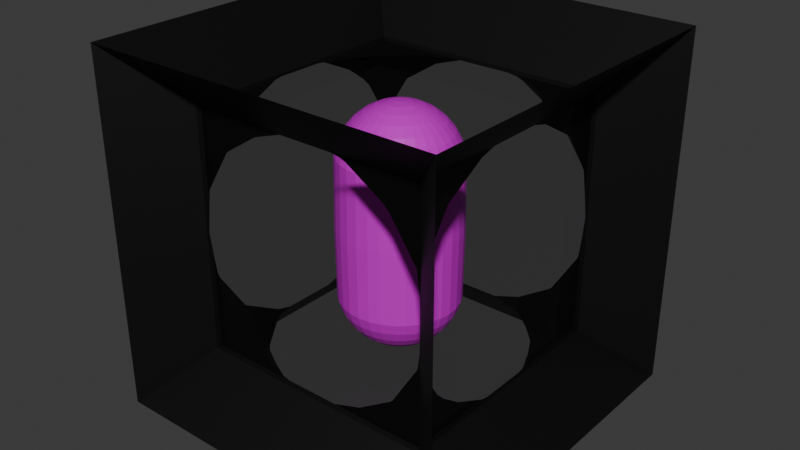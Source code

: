 # Source: a.blend  (saved by Blender 5.0.118; exported with 4.5.12 LTS)
import bpy
from mathutils import Matrix  # noqa: F401  (used for matrix-valued properties, if any)

bpy.ops.wm.read_factory_settings(use_empty=True)
scene = bpy.context.scene
scene.name = 'Scene'

# ---- collections
col_collection = bpy.data.collections.new('Collection'); scene.collection.children.link(col_collection)

# ---- images (referenced by path relative to the original .blend; pixels are not part of the script)
import os
ASSET_DIR = os.environ.get("B2B_ASSET_DIR", "")  # directory of the original .blend (textures are referenced by path, not embedded)
HERE = os.path.dirname(os.path.abspath(__file__))  # packed textures are extracted next to this script under _unpacked/

def load_image(name, relpath, width, height, colorspace="sRGB"):
    """Load a texture the original file referenced (path relative to the .blend, or extracted next to this script)."""
    p = next((c for c in (os.path.join(HERE, relpath), os.path.join(ASSET_DIR, relpath)) if relpath and os.path.exists(c)), "")
    if p:
        img = bpy.data.images.load(p, check_existing=True)
        img.name = name
    else:  # same state as the original file: an image datablock whose file is absent (Cycles renders it pink)
        img = bpy.data.images.new(name, width, height)
        img.source = "FILE"
        img.filepath = "//" + (relpath or name)
    img.colorspace_settings.name = colorspace
    return img
img_bean_base_color = load_image('bean Base Color', 'bean Base Color.png', 1024, 1024, 'sRGB')

# ---- materials (node trees are filled in below, after node groups)
mat_material_001 = bpy.data.materials.new('Material.001')
mat_material_003 = bpy.data.materials.new('Material.003')
mat_material_007 = bpy.data.materials.new('Material.007')

# ---- material node trees
mat_material_001.use_nodes = True; mat_material_001.node_tree.nodes.clear()
_N = mat_material_001.node_tree.nodes; _L = mat_material_001.node_tree.links
n0 = _N.new('ShaderNodeBsdfPrincipled'); n0.name = 'Principled BSDF'; n0.location = (-200, 100)
n0.inputs[0].default_value = (0.0, 0.0, 0.0, 1.0)
n1 = _N.new('ShaderNodeOutputMaterial'); n1.name = 'Material Output'; n1.location = (200, 100)
_L.new(n0.outputs[0], n1.inputs[0])
n1.is_active_output = True
mat_material_003.use_nodes = True; mat_material_003.node_tree.nodes.clear()
_N = mat_material_003.node_tree.nodes; _L = mat_material_003.node_tree.links
n0 = _N.new('ShaderNodeBsdfPrincipled'); n0.name = 'Principled BSDF'; n0.location = (-200, 100)
n0.inputs[0].default_value = (0.0, 0.0, 0.0, 1.0)
n0.inputs[2].default_value = 0.0
n0.inputs[4].default_value = 0.2
n1 = _N.new('ShaderNodeOutputMaterial'); n1.name = 'Material Output'; n1.location = (200, 100)
_L.new(n0.outputs[0], n1.inputs[0])
n1.is_active_output = True
mat_material_007.use_nodes = True; mat_material_007.node_tree.nodes.clear()
_N = mat_material_007.node_tree.nodes; _L = mat_material_007.node_tree.links
n0 = _N.new('ShaderNodeBsdfPrincipled'); n0.name = 'Principled BSDF'; n0.location = (-200, 100)
n1 = _N.new('ShaderNodeOutputMaterial'); n1.name = 'Material Output'; n1.location = (200, 100)
n2 = _N.new('ShaderNodeTexImage'); n2.name = 'Image Texture'; n2.location = (-490, 80)
n2.image = img_bean_base_color
_L.new(n0.outputs[0], n1.inputs[0])
_L.new(n2.outputs[0], n0.inputs[0])
n1.is_active_output = True

# ---- world
world_world = bpy.data.worlds.new('World'); scene.world = world_world
world_world.use_nodes = True; world_world.node_tree.nodes.clear()
_N = world_world.node_tree.nodes; _L = world_world.node_tree.links
n0 = _N.new('ShaderNodeOutputWorld'); n0.name = 'World Output'; n0.location = (200, 100)
n1 = _N.new('ShaderNodeBackground'); n1.name = 'Background'; n1.location = (-200, 100)
n1.inputs[0].default_value = (0.05088, 0.05088, 0.05088, 1.0)
_L.new(n1.outputs[0], n0.inputs[0])
n0.is_active_output = True
world_world.color = (0.05088, 0.05088, 0.05088)
world_world.sun_shadow_jitter_overblur = 0.0

# ---- meshes
me_cube_003 = bpy.data.meshes.new('Cube.003')
me_cube_003.from_pydata([(-1.0, -1.0, -1.0), (-1.0, -1.0, 1.0), (-1.0, 1.0, -1.0), (-1.0, 1.0, 1.0), (1.0, -1.0, -1.0), (1.0, -1.0, 1.0), (1.0, 1.0, -1.0), (1.0, 1.0, 1.0), (1.5, -1.5, 1.5), (1.5, 1.5, 1.5), (-1.5, 1.5, 1.5), (-1.5, -1.5, 1.5), (1.5, -1.5, -1.5), (1.5, 1.5, -1.5), (-1.5, 1.5, -1.5), (-1.5, -1.5, -1.5), (0.8838, -0.6421, -0.9534), (0.7713, -0.9885, -0.7283), (0.8838, 0.6421, -0.9534), (-0.9979, -0.725, -0.7623), (-0.9979, 0.725, -0.7623), (0.7713, 0.9885, -0.7283), (0.9964, -0.9885, -0.3642), (-0.9964, -0.9885, 0.3642), (-0.9964, 0.9885, 0.3642), (0.9964, 0.9885, -0.3642), (0.9979, -0.725, 0.7623), (-0.7713, -0.9885, 0.7283), (-0.7713, 0.9885, 0.7283), (0.9979, 0.725, 0.7623), (-0.8838, -0.6421, 0.9534), (-0.8838, 0.6421, 0.9534), (0.9727, 0.9979, 0.4008), (0.9727, -0.9979, 0.4008), (-0.9727, 0.9979, -0.4008), (-0.9727, -0.9979, -0.4008), (-1.0, -0.9835, 0.3642), (-1.0, -0.9857, 0.3567), (-1.0, -0.973, 0.3836), (-1.0, -0.9603, -0.4008), (-1.0, -0.978, -0.3462), (-1.0, -1.0, -0.1855), (-1.0, -1.0, 0.2281), (-1.0, 0.7265, 0.7392), (-1.0, 0.5577, 0.8647), (-1.0, 0.275, 1.0), (-1.0, -0.275, 1.0), (-1.0, -0.5577, 0.8647), (-1.0, -0.7265, 0.7392), (-1.0, -0.8024, 0.6626), (-1.0, -0.3719, -0.9636), (-1.0, -0.7211, -0.762), (-1.0, -0.7241, -0.7593), (-1.0, -0.2352, -1.0), (-1.0, 1.0, 0.2281), (-1.0, 0.9857, 0.3567), (-1.0, 0.9835, 0.3642), (-1.0, 0.978, -0.3462), (-1.0, 0.9603, -0.4008), (-1.0, 1.0, -0.1855), (-1.0, 0.8024, 0.6626), (-1.0, 0.973, 0.3836), (-1.0, 0.3719, -0.9636), (-1.0, 0.2352, -1.0), (-1.0, 0.7211, -0.762), (-1.0, 0.7241, -0.7593), (-0.9874, 1.0, 0.3415), (-0.9699, 1.0, -0.4005), (-0.9587, 1.0, -0.4177), (-0.9712, 1.0, -0.3959), (-0.7655, 1.0, 0.7129), (-0.98, 1.0, 0.3659), (0.3249, 1.0, 0.9882), (0.2449, 1.0, 1.0), (0.3814, 1.0, 0.9669), (0.6942, 1.0, 0.7736), (-0.7386, 1.0, -0.7326), (-0.2148, 1.0, 1.0), (-0.4586, 1.0, 0.9171), (-0.747, 1.0, 0.7305), (-0.3249, 1.0, -0.9882), (-0.3814, 1.0, -0.9669), (-0.6942, 1.0, -0.7736), (-0.2449, 1.0, -1.0), (0.9699, 1.0, 0.4005), (0.9587, 1.0, 0.4177), (0.9712, 1.0, 0.3959), (0.9874, 1.0, -0.3415), (0.98, 1.0, -0.3659), (1.0, 1.0, -0.2281), (0.7655, 1.0, -0.7129), (0.747, 1.0, -0.7305), (1.0, 1.0, 0.1855), (0.4586, 1.0, -0.9171), (0.2148, 1.0, -1.0), (0.7386, 1.0, 0.7326), (1.0, -0.3719, 0.9636), (1.0, -0.7211, 0.762), (1.0, -0.7241, 0.7593), (1.0, -0.2351, 1.0), (1.0, 0.9857, -0.3567), (1.0, 0.9835, -0.3642), (1.0, 0.8024, -0.6626), (1.0, 0.973, -0.3836), (1.0, 0.978, 0.3462), (1.0, 0.9603, 0.4008), (1.0, 0.2351, 1.0), (1.0, 0.3719, 0.9636), (1.0, 0.7211, 0.762), (1.0, 0.7241, 0.7593), (1.0, -0.9857, -0.3567), (1.0, -0.9835, -0.3642), (1.0, -0.973, -0.3836), (1.0, -1.0, -0.2281), (1.0, -0.9603, 0.4008), (1.0, -0.978, 0.3462), (1.0, -1.0, 0.1855), (1.0, 0.7265, -0.7392), (1.0, 0.5577, -0.8647), (1.0, 0.275, -1.0), (1.0, -0.5577, -0.8647), (1.0, -0.275, -1.0), (1.0, -0.7265, -0.7392), (1.0, -0.8024, -0.6626), (-0.4586, -1.0, 0.9171), (-0.2148, -1.0, 1.0), (0.6942, -1.0, 0.7736), (0.3814, -1.0, 0.9669), (0.2449, -1.0, 1.0), (0.3249, -1.0, 0.9882), (0.9699, -1.0, 0.4005), (0.9587, -1.0, 0.4177), (0.9712, -1.0, 0.3959), (0.9874, -1.0, -0.3415), (0.98, -1.0, -0.3659), (0.7655, -1.0, -0.7129), (0.747, -1.0, -0.7305), (0.7386, -1.0, 0.7326), (-0.9874, -1.0, 0.3415), (-0.9699, -1.0, -0.4005), (-0.9587, -1.0, -0.4177), (-0.9712, -1.0, -0.3959), (-0.7655, -1.0, 0.7129), (-0.98, -1.0, 0.3659), (0.4586, -1.0, -0.9171), (0.2148, -1.0, -1.0), (-0.3249, -1.0, -0.9882), (-0.2449, -1.0, -1.0), (-0.3814, -1.0, -0.9669), (-0.6942, -1.0, -0.7736), (-0.7386, -1.0, -0.7326), (-0.747, -1.0, 0.7305), (-0.4887, 0.9045, -1.0), (-0.6566, 0.8048, -1.0), (-0.7084, 0.7559, -1.0), (-0.3206, 0.9868, -1.0), (0.927, 0.4444, -1.0), (0.8394, 0.6098, -1.0), (0.7092, 0.7443, -1.0), (0.927, -0.4444, -1.0), (0.8394, -0.6098, -1.0), (0.5, 0.9073, -1.0), (0.5625, 0.8732, -1.0), (-0.9683, 0.3758, -1.0), (-0.7084, -0.7559, -1.0), (-0.9378, -0.4402, -1.0), (-0.9683, -0.3758, -1.0), (-0.9378, 0.4402, -1.0), (-0.3206, -0.9868, -1.0), (-0.4887, -0.9045, -1.0), (0.7092, -0.7443, -1.0), (0.5625, -0.8732, -1.0), (0.5, -0.9073, -1.0), (-0.6566, -0.8048, -1.0), (-0.927, -0.4444, 1.0), (-0.7092, 0.7443, 1.0), (-0.8394, 0.6098, 1.0), (-0.927, 0.4444, 1.0), (-0.8394, -0.6098, 1.0), (0.7084, 0.7559, 1.0), (0.6566, 0.8048, 1.0), (0.4887, 0.9045, 1.0), (0.3206, 0.9868, 1.0), (-0.5, 0.9073, 1.0), (-0.5625, 0.8732, 1.0), (-0.7092, -0.7443, 1.0), (-0.5625, -0.8732, 1.0), (-0.5, -0.9073, 1.0), (0.3206, -0.9868, 1.0), (0.4887, -0.9045, 1.0), (0.9683, 0.3758, 1.0), (0.9378, -0.4402, 1.0), (0.7084, -0.7559, 1.0), (0.9683, -0.3758, 1.0), (0.9378, 0.4402, 1.0), (0.6566, -0.8048, 1.0), (1.013, -1.013, -1.394e-06), (-1.013, -1.013, 0.0), (1.009, 0.2026, -1.009), (1.009, -0.2026, -1.009), (1.003, -0.2635, -1.003), (1.003, 0.2635, -1.003), (1.013, 1.013, -1.64e-08), (-1.013, 1.013, 0.0), (-1.009, -0.2026, 1.009), (-1.003, -0.2635, 1.003), (-1.009, 0.2026, 1.009), (-1.003, 0.2635, 1.003)], [(145, 147), (83, 94)], [(50, 53, 0, 41, 40, 39, 52, 51), (1, 46, 47, 48, 49, 38, 36, 37, 42), (45, 3, 54, 55, 56, 61, 60, 43, 44), (2, 63, 62, 64, 65, 58, 57, 59), (3, 77, 78, 79, 70, 71, 66, 54), (80, 83, 2, 59, 69, 67, 68, 76, 82, 81), (73, 7, 92, 86, 84, 85, 95, 75, 74, 72), (87, 89, 6, 94, 93, 91, 90, 88), (5, 116, 115, 114, 98, 97, 96, 99), (118, 119, 6, 89, 100, 101, 103, 102, 117), (92, 7, 106, 107, 108, 109, 105, 104), (113, 4, 121, 120, 122, 123, 112, 111, 110), (124, 125, 1, 42, 138, 143, 142, 151), (4, 113, 133, 134, 135, 136, 144, 145), (116, 5, 128, 129, 127, 126, 137, 131, 130, 132), (41, 0, 147, 146, 148, 149, 150, 140, 139, 141), (2, 83, 155, 152, 153, 154, 167, 163, 63), (159, 121, 4, 145, 172, 171, 170, 160), (94, 6, 119, 156, 157, 158, 162, 161), (147, 0, 53, 166, 165, 164, 173, 169, 168), (46, 1, 125, 187, 186, 185, 178, 174), (183, 77, 3, 45, 177, 176, 175, 184), (106, 7, 73, 182, 181, 180, 179, 194, 190), (188, 128, 5, 99, 193, 191, 192, 195, 189), (113, 4, 12, 8, 5, 116, 196), (42, 1, 11, 15, 0, 41, 197), (6, 13, 12, 4, 121, 200, 199, 198, 201, 119), (2, 0, 15, 14), (89, 6, 13, 9, 7, 92, 202), (10, 3, 54, 203, 59, 2, 14), (0, 4, 12, 15), (45, 3, 10, 11, 1, 46, 205, 204, 206, 207), (3, 7, 9, 10), (7, 5, 8, 9), (1, 5, 8, 11), (16, 122, 120), (25, 21, 102, 103), (111, 112, 22), (101, 25, 103), (48, 30, 27, 49), (43, 31, 44), (72, 74, 181, 182), (107, 106, 190), (108, 107, 190, 194, 29), (179, 29, 194), (75, 95, 29, 179, 180), (181, 74, 75, 180), (73, 72, 182), (31, 175, 176), (183, 78, 77), (28, 79, 78, 183, 184), (28, 184, 175, 31), (60, 28, 31, 43), (176, 177, 31), (30, 174, 178), (44, 31, 177, 45), (30, 47, 46, 174), (47, 30, 48), (185, 30, 178), (188, 129, 128), (186, 27, 30, 185), (27, 186, 187, 124, 151), (187, 125, 124), (127, 129, 188, 189), (126, 127, 189, 195), (137, 126, 195, 192, 26), (26, 192, 191), (96, 97, 26, 191, 193), (193, 99, 96), (108, 29, 109), (105, 32, 104), (32, 105, 109, 29), (85, 32, 29, 95), (100, 25, 101), (87, 25, 100, 89), (32, 86, 92, 104), (84, 86, 32), (85, 84, 32), (28, 70, 79), (24, 66, 71), (70, 28, 24, 71), (24, 28, 60, 61), (27, 23, 38, 49), (23, 143, 138), (23, 27, 142, 143), (27, 151, 142), (130, 33, 132), (110, 22, 133, 113), (131, 33, 130), (131, 137, 26, 33), (33, 115, 116, 132), (33, 114, 115), (33, 26, 98, 114), (26, 97, 98), (110, 111, 22), (87, 88, 25), (21, 25, 88, 90), (90, 91, 21), (61, 56, 24), (24, 55, 54, 66), (69, 34, 67), (56, 55, 24), (69, 59, 57, 34), (57, 58, 34), (67, 34, 68), (34, 20, 76, 68), (20, 34, 58, 65), (65, 64, 20), (23, 36, 38), (23, 37, 36), (37, 23, 138, 42), (40, 35, 39), (35, 40, 41, 141), (141, 139, 35), (52, 19, 51), (39, 35, 19, 52), (150, 19, 35, 140), (139, 140, 35), (133, 22, 134), (135, 17, 136), (22, 17, 135, 134), (123, 17, 22, 112), (21, 18, 117, 102), (158, 157, 18), (21, 162, 158, 18), (21, 91, 93, 161, 162), (161, 93, 94), (80, 155, 83), (155, 80, 81, 152), (152, 81, 82, 153), (153, 82, 76, 20, 154), (154, 20, 167), (20, 64, 62, 163, 167), (163, 62, 63), (50, 166, 53), (166, 50, 51, 19, 165), (165, 19, 164), (19, 150, 149, 173, 164), (169, 148, 146, 168), (149, 148, 169, 173), (18, 118, 117), (156, 119, 118, 18), (156, 18, 157), (120, 121, 159, 16), (16, 159, 160), (168, 146, 147), (172, 145, 144), (17, 171, 172, 144, 136), (16, 160, 170), (17, 16, 170, 171), (16, 17, 123, 122), (2, 6, 13, 14)])
_uv = me_cube_003.uv_layers.new(name='UVMap')
_uv.uv.foreach_set('vector', [0.3795, 0.07852, 0.375, 0.09561, 0.375, 0.0, 0.4768, 0.0, 0.4567, 0.002746, 0.4499, 0.004964, 0.4051, 0.03449, 0.4048, 0.03486, 0.625, 0.0, 0.625, 0.09063, 0.6081, 0.05528, 0.5924, 0.03418, 0.5828, 0.0247, 0.548, 0.003376, 0.5455, 0.002062, 0.5446, 0.001788, 0.5285, 0.0, 0.625, 0.1594, 0.625, 0.25, 0.5285, 0.25, 0.5446, 0.2482, 0.5455, 0.2479, 0.548, 0.2466, 0.5828, 0.2253, 0.5924, 0.2158, 0.6081, 0.1947, 0.375, 0.25, 0.375, 0.1544, 0.3795, 0.1715, 0.4048, 0.2151, 0.4051, 0.2155, 0.4499, 0.245, 0.4567, 0.2473, 0.4768, 0.25, 0.625, 0.25, 0.625, 0.3482, 0.6146, 0.3177, 0.5913, 0.2816, 0.5891, 0.2793, 0.5457, 0.2525, 0.5427, 0.2516, 0.5285, 0.25, 0.3765, 0.3344, 0.375, 0.3444, 0.375, 0.25, 0.4768, 0.25, 0.4505, 0.2536, 0.4499, 0.2538, 0.4478, 0.2552, 0.4084, 0.2827, 0.4033, 0.2882, 0.3791, 0.3273, 0.625, 0.4056, 0.625, 0.5, 0.5232, 0.5, 0.5495, 0.4964, 0.5501, 0.4962, 0.5522, 0.4948, 0.5916, 0.4673, 0.5967, 0.4618, 0.6209, 0.4227, 0.6235, 0.4156, 0.4573, 0.4984, 0.4715, 0.5, 0.375, 0.5, 0.375, 0.4018, 0.3854, 0.4323, 0.4087, 0.4684, 0.4109, 0.4707, 0.4543, 0.4975, 0.625, 0.75, 0.5232, 0.75, 0.5433, 0.7473, 0.5501, 0.745, 0.5949, 0.7155, 0.5952, 0.7151, 0.6205, 0.6715, 0.625, 0.6544, 0.3919, 0.5553, 0.375, 0.5906, 0.375, 0.5, 0.4715, 0.5, 0.4554, 0.5018, 0.4545, 0.5021, 0.452, 0.5034, 0.4172, 0.5247, 0.4076, 0.5342, 0.5232, 0.5, 0.625, 0.5, 0.625, 0.5956, 0.6205, 0.5785, 0.5952, 0.5349, 0.5949, 0.5345, 0.5501, 0.505, 0.5433, 0.5027, 0.4715, 0.75, 0.375, 0.75, 0.375, 0.6594, 0.3919, 0.6947, 0.4076, 0.7158, 0.4172, 0.7253, 0.452, 0.7466, 0.4545, 0.7479, 0.4554, 0.7482, 0.6146, 0.9323, 0.625, 0.9018, 0.625, 1.0, 0.5285, 1.0, 0.5427, 0.9984, 0.5457, 0.9975, 0.5891, 0.9707, 0.5913, 0.9684, 0.375, 0.75, 0.4715, 0.75, 0.4573, 0.7516, 0.4543, 0.7525, 0.4109, 0.7793, 0.4087, 0.7816, 0.3854, 0.8177, 0.375, 0.8482, 0.5232, 0.75, 0.625, 0.75, 0.625, 0.8444, 0.6235, 0.8344, 0.6209, 0.8273, 0.5967, 0.7882, 0.5916, 0.7827, 0.5522, 0.7552, 0.5501, 0.7538, 0.5495, 0.7536, 0.4768, 1.0, 0.375, 1.0, 0.375, 0.9056, 0.3765, 0.9156, 0.3791, 0.9227, 0.4033, 0.9618, 0.4084, 0.9673, 0.4478, 0.9948, 0.4499, 0.9962, 0.4505, 0.9964, 0.125, 0.5, 0.2194, 0.5, 0.2099, 0.5017, 0.1889, 0.5119, 0.1679, 0.5244, 0.1614, 0.5305, 0.1328, 0.57, 0.129, 0.578, 0.125, 0.5956, 0.3659, 0.6806, 0.375, 0.6594, 0.375, 0.75, 0.2768, 0.75, 0.3125, 0.7384, 0.3203, 0.7341, 0.3386, 0.718, 0.3549, 0.7012, 0.2768, 0.5, 0.375, 0.5, 0.375, 0.5906, 0.3659, 0.5694, 0.3549, 0.5488, 0.3386, 0.532, 0.3203, 0.5159, 0.3125, 0.5116, 0.2194, 0.75, 0.125, 0.75, 0.125, 0.6544, 0.129, 0.672, 0.1328, 0.68, 0.1614, 0.7195, 0.1679, 0.7256, 0.1889, 0.7381, 0.2099, 0.7483, 0.875, 0.6594, 0.875, 0.75, 0.7768, 0.75, 0.8125, 0.7384, 0.8203, 0.7341, 0.8386, 0.718, 0.8549, 0.7012, 0.8659, 0.6806, 0.8125, 0.5116, 0.7768, 0.5, 0.875, 0.5, 0.875, 0.5906, 0.8659, 0.5694, 0.8549, 0.5488, 0.8386, 0.532, 0.8203, 0.5159, 0.625, 0.5956, 0.625, 0.5, 0.7194, 0.5, 0.7099, 0.5017, 0.6889, 0.5119, 0.6679, 0.5244, 0.6614, 0.5305, 0.6328, 0.57, 0.629, 0.578, 0.7099, 0.7483, 0.7194, 0.75, 0.625, 0.75, 0.625, 0.6544, 0.629, 0.672, 0.6328, 0.68, 0.6614, 0.7195, 0.6679, 0.7256, 0.6889, 0.7381, 0.0, 0.0, 0.0, 0.0, 0.0, 0.0, 0.0, 0.0, 0.0, 0.0, 0.0, 0.0, 0.0, 0.0, 0.0, 0.0, 0.0, 0.0, 0.0, 0.0, 0.0, 0.0, 0.0, 0.0, 0.0, 0.0, 0.0, 0.0, 0.0, 0.0, 0.0, 0.0, 0.0, 0.0, 0.0, 0.0, 0.0, 0.0, 0.0, 0.0, 0.0, 0.0, 0.0, 0.0, 0.0, 0.0, 0.0, 0.0, 0.0, 0.0, 0.0, 0.0, 0.0, 0.0, 0.0, 0.0, 0.0, 0.0, 0.0, 0.0, 0.0, 0.0, 0.0, 0.0, 0.0, 0.0, 0.0, 0.0, 0.0, 0.0, 0.0, 0.0, 0.0, 0.0, 0.0, 0.0, 0.0, 0.0, 0.0, 0.0, 0.0, 0.0, 0.0, 0.0, 0.0, 0.0, 0.0, 0.0, 0.0, 0.0, 0.0, 0.0, 0.0, 0.0, 0.0, 0.0, 0.0, 0.0, 0.0, 0.0, 0.0, 0.0, 0.0, 0.0, 0.0, 0.0, 0.0, 0.0, 0.0, 0.0, 0.0, 0.0, 0.0, 0.0, 0.0, 0.0, 0.0, 0.0, 0.0, 0.0, 0.0, 0.0, 0.0, 0.0, 0.0, 0.0, 0.0, 0.0, 0.0, 0.0, 0.0, 0.0, 0.0, 0.0, 0.0, 0.0, 0.2955, 0.1181, 0.2795, 0.1457, 0.3044, 0.1336, 0.4773, 0.1968, 0.5, 0.1575, 0.4626, 0.1575, 0.4757, 0.1941, 0.2507, 0.1968, 0.2516, 0.1941, 0.25, 0.1968, 0.4766, 0.1968, 0.4773, 0.1968, 0.4757, 0.1941, 0.006765, 0.3266, 0.02273, 0.3543, 0.04545, 0.3149, 0.008052, 0.3149, 0.734, 0.3266, 0.75, 0.3543, 0.759, 0.3388, 0.5199, 0.3592, 0.5163, 0.3543, 0.5006, 0.3543, 0.5189, 0.3608, 0.4258, 0.3438, 0.4137, 0.3527, 0.4283, 0.3482, 0.4541, 0.3149, 0.4258, 0.3438, 0.4283, 0.3482, 0.4357, 0.3475, 0.4545, 0.3149, 0.4734, 0.3475, 0.4545, 0.3149, 0.4357, 0.3475, 0.4968, 0.3205, 0.4944, 0.3149, 0.4545, 0.3149, 0.4734, 0.3475, 0.4808, 0.3482, 0.5006, 0.3543, 0.5163, 0.3543, 0.4968, 0.3205, 0.4808, 0.3482, 0.5795, 0.3581, 0.571, 0.3592, 0.572, 0.3608, 0.7045, 0.3543, 0.6824, 0.3543, 0.7008, 0.3608, 0.6552, 0.3475, 0.6486, 0.3362, 0.6263, 0.3475, 0.6818, 0.3149, 0.679, 0.3149, 0.6486, 0.3362, 0.6552, 0.3475, 0.6626, 0.3482, 0.6818, 0.3149, 0.6626, 0.3482, 0.6824, 0.3543, 0.7045, 0.3543, 0.7192, 0.3149, 0.6818, 0.3149, 0.7045, 0.3543, 0.7205, 0.3266, 0.7538, 0.3608, 0.7721, 0.3543, 0.75, 0.3543, 0.8864, 0.3543, 0.8643, 0.3543, 0.8826, 0.3608, 0.759, 0.3388, 0.75, 0.3543, 0.7721, 0.3543, 0.7909, 0.3486, 0.8864, 0.3543, 0.8774, 0.3388, 0.8455, 0.3486, 0.8643, 0.3543, 0.8774, 0.3388, 0.8864, 0.3543, 0.9023, 0.3266, 0.04483, 0.3543, 0.02273, 0.3543, 0.02651, 0.3608, 0.1553, 0.3608, 0.1563, 0.3592, 0.1478, 0.3581, 0.0647, 0.3482, 0.04545, 0.3149, 0.02273, 0.3543, 0.04483, 0.3543, 0.04545, 0.3149, 0.0647, 0.3482, 0.07208, 0.3475, 0.07865, 0.3362, 0.04829, 0.3149, 0.07208, 0.3475, 0.101, 0.3475, 0.07865, 0.3362, 0.211, 0.3543, 0.2074, 0.3592, 0.2083, 0.3608, 0.2266, 0.3543, 0.2305, 0.3205, 0.211, 0.3543, 0.2266, 0.3543, 0.2465, 0.3482, 0.2329, 0.3149, 0.2305, 0.3205, 0.2465, 0.3482, 0.2539, 0.3475, 0.2727, 0.3149, 0.2727, 0.3149, 0.2539, 0.3475, 0.2916, 0.3475, 0.3015, 0.3438, 0.2732, 0.3149, 0.2727, 0.3149, 0.2916, 0.3475, 0.2989, 0.3482, 0.2989, 0.3482, 0.3136, 0.3527, 0.3015, 0.3438, 0.4541, 0.3149, 0.4545, 0.3149, 0.4544, 0.3146, 0.4728, 0.2756, 0.4773, 0.2756, 0.4742, 0.2702, 0.4773, 0.2756, 0.4728, 0.2756, 0.4544, 0.3146, 0.4545, 0.3149, 0.4784, 0.2776, 0.4773, 0.2756, 0.4545, 0.3149, 0.4944, 0.3149, 0.4768, 0.1976, 0.4773, 0.1968, 0.4766, 0.1968, 0.4787, 0.1993, 0.4773, 0.1968, 0.4768, 0.1976, 0.4776, 0.2115, 0.4773, 0.2756, 0.4775, 0.2751, 0.4764, 0.2544, 0.4742, 0.2702, 0.4777, 0.2756, 0.4775, 0.2751, 0.4773, 0.2756, 0.4784, 0.2776, 0.4777, 0.2756, 0.4773, 0.2756, 0.6818, 0.3149, 0.6807, 0.3131, 0.679, 0.3149, 0.7045, 0.2756, 0.7031, 0.2731, 0.7024, 0.2756, 0.6807, 0.3131, 0.6818, 0.3149, 0.7045, 0.2756, 0.7024, 0.2756, 0.7045, 0.2756, 0.6818, 0.3149, 0.7192, 0.3149, 0.7061, 0.2783, 0.04545, 0.3149, 0.02273, 0.2756, 0.02117, 0.2783, 0.008052, 0.3149, 0.02273, 0.2756, 0.02486, 0.2756, 0.02415, 0.2731, 0.02273, 0.2756, 0.04545, 0.3149, 0.04652, 0.3131, 0.02486, 0.2756, 0.04545, 0.3149, 0.04829, 0.3149, 0.04652, 0.3131, 0.2496, 0.2756, 0.25, 0.2756, 0.2497, 0.2751, 0.2505, 0.1976, 0.25, 0.1968, 0.2486, 0.1993, 0.2497, 0.2115, 0.2488, 0.2776, 0.25, 0.2756, 0.2496, 0.2756, 0.2488, 0.2776, 0.2329, 0.3149, 0.2727, 0.3149, 0.25, 0.2756, 0.25, 0.2756, 0.2531, 0.2702, 0.2508, 0.2544, 0.2497, 0.2751, 0.25, 0.2756, 0.2545, 0.2756, 0.2531, 0.2702, 0.25, 0.2756, 0.2727, 0.3149, 0.2729, 0.3146, 0.2545, 0.2756, 0.2727, 0.3149, 0.2732, 0.3149, 0.2729, 0.3146, 0.2505, 0.1976, 0.2507, 0.1968, 0.25, 0.1968, 0.4787, 0.1993, 0.4794, 0.1968, 0.4773, 0.1968, 0.5, 0.1575, 0.4773, 0.1968, 0.4794, 0.1968, 0.5011, 0.1593, 0.5011, 0.1593, 0.5028, 0.1575, 0.5, 0.1575, 0.7061, 0.2783, 0.7052, 0.2756, 0.7045, 0.2756, 0.7045, 0.2756, 0.705, 0.2747, 0.7042, 0.2608, 0.7031, 0.2731, 0.7043, 0.1973, 0.7045, 0.1968, 0.7042, 0.1968, 0.7052, 0.2756, 0.705, 0.2747, 0.7045, 0.2756, 0.7043, 0.1973, 0.7054, 0.218, 0.7076, 0.2022, 0.7045, 0.1968, 0.7076, 0.2022, 0.709, 0.1968, 0.7045, 0.1968, 0.7042, 0.1968, 0.7045, 0.1968, 0.7034, 0.1948, 0.7045, 0.1968, 0.7273, 0.1575, 0.6875, 0.1575, 0.7034, 0.1948, 0.7273, 0.1575, 0.7045, 0.1968, 0.709, 0.1968, 0.7275, 0.1578, 0.7275, 0.1578, 0.7277, 0.1575, 0.7273, 0.1575, 0.9318, 0.2756, 0.9312, 0.2756, 0.9303, 0.2783, 0.9318, 0.2756, 0.9314, 0.2747, 0.9312, 0.2756, 0.9314, 0.2747, 0.9318, 0.2756, 0.9332, 0.2731, 0.9322, 0.2608, 0.9287, 0.2022, 0.9318, 0.1968, 0.9273, 0.1968, 0.9318, 0.1968, 0.9287, 0.2022, 0.931, 0.218, 0.9321, 0.1973, 0.9321, 0.1973, 0.9322, 0.1968, 0.9318, 0.1968, 0.9089, 0.1578, 0.9091, 0.1575, 0.9086, 0.1575, 0.9273, 0.1968, 0.9318, 0.1968, 0.9091, 0.1575, 0.9089, 0.1578, 0.9489, 0.1575, 0.9091, 0.1575, 0.9318, 0.1968, 0.933, 0.1948, 0.9322, 0.1968, 0.933, 0.1948, 0.9318, 0.1968, 0.2486, 0.1993, 0.25, 0.1968, 0.2479, 0.1968, 0.2262, 0.1593, 0.2273, 0.1575, 0.2244, 0.1575, 0.25, 0.1968, 0.2273, 0.1575, 0.2262, 0.1593, 0.2479, 0.1968, 0.2647, 0.1575, 0.2273, 0.1575, 0.25, 0.1968, 0.2516, 0.1941, 0.5, 0.1575, 0.4773, 0.1181, 0.4613, 0.1457, 0.4626, 0.1575, 0.4994, 0.1181, 0.4811, 0.1115, 0.4773, 0.1181, 0.5, 0.1575, 0.5192, 0.1241, 0.4994, 0.1181, 0.4773, 0.1181, 0.5, 0.1575, 0.5028, 0.1575, 0.5332, 0.1362, 0.5266, 0.1249, 0.5192, 0.1241, 0.5266, 0.1249, 0.5332, 0.1362, 0.5556, 0.1249, 0.6108, 0.1132, 0.6099, 0.1115, 0.6023, 0.1142, 0.6629, 0.1115, 0.6619, 0.1132, 0.6655, 0.1181, 0.6812, 0.1181, 0.6812, 0.1181, 0.6655, 0.1181, 0.685, 0.1519, 0.7011, 0.1241, 0.7011, 0.1241, 0.685, 0.1519, 0.6875, 0.1575, 0.7273, 0.1575, 0.7084, 0.1249, 0.7084, 0.1249, 0.7273, 0.1575, 0.7461, 0.1249, 0.7273, 0.1575, 0.7277, 0.1575, 0.7561, 0.1286, 0.7535, 0.1241, 0.7461, 0.1249, 0.7535, 0.1241, 0.7561, 0.1286, 0.7682, 0.1197, 0.8803, 0.1286, 0.8829, 0.1241, 0.8682, 0.1197, 0.8829, 0.1241, 0.8803, 0.1286, 0.9086, 0.1575, 0.9091, 0.1575, 0.8903, 0.1249, 0.8903, 0.1249, 0.9091, 0.1575, 0.9279, 0.1249, 0.9091, 0.1575, 0.9489, 0.1575, 0.9513, 0.1519, 0.9353, 0.1241, 0.9279, 0.1249, 0.9552, 0.1181, 0.9709, 0.1181, 0.9744, 0.1132, 0.9735, 0.1115, 0.9513, 0.1519, 0.9709, 0.1181, 0.9552, 0.1181, 0.9353, 0.1241, 0.4318, 0.1181, 0.4229, 0.1336, 0.4478, 0.1457, 0.4097, 0.1181, 0.3909, 0.1238, 0.4229, 0.1336, 0.4318, 0.1181, 0.4097, 0.1181, 0.4318, 0.1181, 0.428, 0.1115, 0.3044, 0.1336, 0.3363, 0.1238, 0.3176, 0.1181, 0.2955, 0.1181, 0.2955, 0.1181, 0.3176, 0.1181, 0.2992, 0.1115, 0.1174, 0.1115, 0.1165, 0.1132, 0.1249, 0.1142, 0.2006, 0.1249, 0.1717, 0.1249, 0.1941, 0.1362, 0.2273, 0.1575, 0.208, 0.1241, 0.2006, 0.1249, 0.1941, 0.1362, 0.2244, 0.1575, 0.25, 0.1181, 0.2462, 0.1115, 0.2279, 0.1181, 0.2273, 0.1575, 0.25, 0.1181, 0.2279, 0.1181, 0.208, 0.1241, 0.25, 0.1181, 0.2273, 0.1575, 0.2647, 0.1575, 0.266, 0.1457, 0.0, 0.0, 0.0, 0.0, 0.0, 0.0, 0.0, 0.0])
me_cube_003.materials.append(mat_material_001)
me_cube_003.update()
me_cube_006 = bpy.data.meshes.new('Cube.006')
me_cube_006.from_pydata([(-2.05, -2.05, -2.05), (-2.05, -2.05, 2.05), (-2.05, 2.05, -2.05), (-2.05, 2.05, 2.05), (2.05, -2.05, -2.05), (2.05, -2.05, 2.05), (2.05, 2.05, -2.05), (2.05, 2.05, 2.05)], [], [(0, 1, 3, 2), (2, 3, 7, 6), (6, 7, 5, 4), (4, 5, 1, 0), (2, 6, 4, 0), (7, 3, 1, 5)])
_uv = me_cube_006.uv_layers.new(name='UVMap')
_uv.uv.foreach_set('vector', [0.375, 0.0, 0.625, 0.0, 0.625, 0.25, 0.375, 0.25, 0.375, 0.25, 0.625, 0.25, 0.625, 0.5, 0.375, 0.5, 0.375, 0.5, 0.625, 0.5, 0.625, 0.75, 0.375, 0.75, 0.375, 0.75, 0.625, 0.75, 0.625, 1.0, 0.375, 1.0, 0.125, 0.5, 0.375, 0.5, 0.375, 0.75, 0.125, 0.75, 0.625, 0.5, 0.875, 0.5, 0.875, 0.75, 0.625, 0.75])
me_cube_006.materials.append(mat_material_003)
me_cube_006.update()
me_sphere = bpy.data.meshes.new('Sphere')
me_sphere.from_pydata([(0.0, 0.0, 2.0), (0.0, 0.5556, 1.831), (0.0, 0.8315, 1.556), (0.0, 0.9808, 1.195), (0.0, 1.0, 0.0), (0.0, 0.9808, -1.195), (0.0, 0.8315, -1.556), (0.0, 0.0, -2.0), (0.03806, 0.1913, 1.981), (0.07466, 0.3753, 1.924), (0.1084, 0.5449, 1.831), (0.1379, 0.6935, 1.707), (0.1622, 0.8155, 1.556), (0.1802, 0.9061, 1.383), (0.1913, 0.9619, 1.195), (0.1951, 0.9808, 0.0), (0.1913, 0.9619, -1.195), (0.1802, 0.9061, -1.383), (0.1622, 0.8155, -1.556), (0.1379, 0.6935, -1.707), (0.1084, 0.5449, -1.831), (0.07466, 0.3753, -1.924), (0.03806, 0.1913, -1.981), (0.07466, 0.1802, 1.981), (0.1464, 0.3536, 1.924), (0.2126, 0.5133, 1.831), (0.2706, 0.6533, 1.707), (0.3182, 0.7682, 1.556), (0.3536, 0.8536, 1.383), (0.3753, 0.9061, 1.195), (0.3827, 0.9239, 0.0), (0.3753, 0.9061, -1.195), (0.3536, 0.8536, -1.383), (0.3182, 0.7682, -1.556), (0.2706, 0.6533, -1.707), (0.2126, 0.5133, -1.831), (0.1464, 0.3536, -1.924), (0.07466, 0.1802, -1.981), (0.1084, 0.1622, 1.981), (0.2126, 0.3182, 1.924), (0.3087, 0.4619, 1.831), (0.3928, 0.5879, 1.707), (0.4619, 0.6913, 1.556), (0.5133, 0.7682, 1.383), (0.5449, 0.8155, 1.195), (0.5556, 0.8315, 0.0), (0.5449, 0.8155, -1.195), (0.5133, 0.7682, -1.383), (0.4619, 0.6913, -1.556), (0.3928, 0.5879, -1.707), (0.3087, 0.4619, -1.831), (0.2126, 0.3182, -1.924), (0.1084, 0.1622, -1.981), (0.1379, 0.1379, 1.981), (0.2706, 0.2706, 1.924), (0.3928, 0.3928, 1.831), (0.5, 0.5, 1.707), (0.5879, 0.5879, 1.556), (0.6533, 0.6533, 1.383), (0.6935, 0.6935, 1.195), (0.7071, 0.7071, 0.0), (0.6935, 0.6935, -1.195), (0.6533, 0.6533, -1.383), (0.5879, 0.5879, -1.556), (0.5, 0.5, -1.707), (0.3928, 0.3928, -1.831), (0.2706, 0.2706, -1.924), (0.1379, 0.1379, -1.981), (0.1622, 0.1084, 1.981), (0.3182, 0.2126, 1.924), (0.4619, 0.3087, 1.831), (0.5879, 0.3928, 1.707), (0.6913, 0.4619, 1.556), (0.7682, 0.5133, 1.383), (0.8155, 0.5449, 1.195), (0.8315, 0.5556, 0.0), (0.8155, 0.5449, -1.195), (0.7682, 0.5133, -1.383), (0.6913, 0.4619, -1.556), (0.5879, 0.3928, -1.707), (0.4619, 0.3087, -1.831), (0.3182, 0.2126, -1.924), (0.1622, 0.1084, -1.981), (0.1802, 0.07466, 1.981), (0.3536, 0.1464, 1.924), (0.5133, 0.2126, 1.831), (0.6533, 0.2706, 1.707), (0.7682, 0.3182, 1.556), (0.8536, 0.3536, 1.383), (0.9061, 0.3753, 1.195), (0.9239, 0.3827, 0.0), (0.9061, 0.3753, -1.195), (0.8536, 0.3536, -1.383), (0.7682, 0.3182, -1.556), (0.6533, 0.2706, -1.707), (0.5133, 0.2126, -1.831), (0.3536, 0.1464, -1.924), (0.1802, 0.07466, -1.981), (0.1913, 0.03806, 1.981), (0.3753, 0.07466, 1.924), (0.5449, 0.1084, 1.831), (0.6935, 0.1379, 1.707), (0.8155, 0.1622, 1.556), (0.9061, 0.1802, 1.383), (0.9619, 0.1913, 1.195), (0.9808, 0.1951, 0.0), (0.9619, 0.1913, -1.195), (0.9061, 0.1802, -1.383), (0.8155, 0.1622, -1.556), (0.6935, 0.1379, -1.707), (0.5449, 0.1084, -1.831), (0.3753, 0.07466, -1.924), (0.1913, 0.03806, -1.981), (0.1951, -1.118e-08, 1.981), (0.3827, -2.235e-08, 1.924), (0.5556, -5.215e-08, 1.831), (0.7071, 1.49e-08, 1.707), (0.8315, -8.941e-08, 1.556), (0.9239, 4.47e-08, 1.383), (0.9808, -8.941e-08, 1.195), (1.0, -1.639e-07, 0.0), (0.9808, -8.941e-08, -1.195), (0.9239, 4.47e-08, -1.383), (0.8315, -8.941e-08, -1.556), (0.7071, 1.49e-08, -1.707), (0.5556, -5.215e-08, -1.831), (0.3827, -2.235e-08, -1.924), (0.1951, -1.118e-08, -1.981), (0.1913, -0.03806, 1.981), (0.3753, -0.07466, 1.924), (0.5449, -0.1084, 1.831), (0.6935, -0.1379, 1.707), (0.8155, -0.1622, 1.556), (0.9061, -0.1802, 1.383), (0.9619, -0.1913, 1.195), (0.9808, -0.1951, 0.0), (0.9619, -0.1913, -1.195), (0.9061, -0.1802, -1.383), (0.8155, -0.1622, -1.556), (0.6935, -0.1379, -1.707), (0.5449, -0.1084, -1.831), (0.3753, -0.07466, -1.924), (0.1913, -0.03806, -1.981), (0.1802, -0.07466, 1.981), (0.3536, -0.1464, 1.924), (0.5133, -0.2126, 1.831), (0.6533, -0.2706, 1.707), (0.7682, -0.3182, 1.556), (0.8536, -0.3536, 1.383), (0.9061, -0.3753, 1.195), (0.9239, -0.3827, 0.0), (0.9061, -0.3753, -1.195), (0.8536, -0.3536, -1.383), (0.7682, -0.3182, -1.556), (0.6533, -0.2706, -1.707), (0.5133, -0.2126, -1.831), (0.3536, -0.1464, -1.924), (0.1802, -0.07466, -1.981), (0.1622, -0.1084, 1.981), (0.3182, -0.2126, 1.924), (0.4619, -0.3087, 1.831), (0.5879, -0.3928, 1.707), (0.6913, -0.4619, 1.556), (0.7682, -0.5133, 1.383), (0.8155, -0.5449, 1.195), (0.8315, -0.5556, 0.0), (0.8155, -0.5449, -1.195), (0.7682, -0.5133, -1.383), (0.6913, -0.4619, -1.556), (0.5879, -0.3928, -1.707), (0.4619, -0.3087, -1.831), (0.3182, -0.2126, -1.924), (0.1622, -0.1084, -1.981), (0.1379, -0.1379, 1.981), (0.2706, -0.2706, 1.924), (0.3928, -0.3928, 1.831), (0.5, -0.5, 1.707), (0.5879, -0.5879, 1.556), (0.6533, -0.6533, 1.383), (0.6935, -0.6935, 1.195), (0.7071, -0.7071, 0.0), (0.6935, -0.6935, -1.195), (0.6533, -0.6533, -1.383), (0.5879, -0.5879, -1.556), (0.5, -0.5, -1.707), (0.3928, -0.3928, -1.831), (0.2706, -0.2706, -1.924), (0.1379, -0.1379, -1.981), (0.1084, -0.1622, 1.981), (0.2126, -0.3182, 1.924), (0.3087, -0.4619, 1.831), (0.3928, -0.5879, 1.707), (0.4619, -0.6913, 1.556), (0.5133, -0.7682, 1.383), (0.5449, -0.8155, 1.195), (0.5556, -0.8315, 0.0), (0.5449, -0.8155, -1.195), (0.5133, -0.7682, -1.383), (0.4619, -0.6913, -1.556), (0.3928, -0.5879, -1.707), (0.3087, -0.4619, -1.831), (0.2126, -0.3182, -1.924), (0.1084, -0.1622, -1.981), (0.07466, -0.1802, 1.981), (0.1464, -0.3536, 1.924), (0.2126, -0.5133, 1.831), (0.2706, -0.6533, 1.707), (0.3182, -0.7682, 1.556), (0.3536, -0.8536, 1.383), (0.3753, -0.9061, 1.195), (0.3827, -0.9239, 0.0), (0.3753, -0.9061, -1.195), (0.3536, -0.8536, -1.383), (0.3182, -0.7682, -1.556), (0.2706, -0.6533, -1.707), (0.2126, -0.5133, -1.831), (0.1464, -0.3536, -1.924), (0.07466, -0.1802, -1.981), (0.03806, -0.1913, 1.981), (0.07466, -0.3753, 1.924), (0.1084, -0.5449, 1.831), (0.1379, -0.6935, 1.707), (0.1622, -0.8155, 1.556), (0.1802, -0.9061, 1.383), (0.1913, -0.9619, 1.195), (0.1951, -0.9808, 0.0), (0.1913, -0.9619, -1.195), (0.1802, -0.9061, -1.383), (0.1622, -0.8155, -1.556), (0.1379, -0.6935, -1.707), (0.1084, -0.5449, -1.831), (0.07466, -0.3753, -1.924), (0.03806, -0.1913, -1.981), (-7.451e-09, -0.1951, 1.981), (-5.215e-08, -0.3827, 1.924), (-9.686e-08, -0.5556, 1.831), (-1.49e-08, -0.7071, 1.707), (-1.043e-07, -0.8315, 1.556), (2.98e-08, -0.9239, 1.383), (-1.341e-07, -0.9808, 1.195), (-3.278e-07, -1.0, 0.0), (-1.341e-07, -0.9808, -1.195), (2.98e-08, -0.9239, -1.383), (-1.043e-07, -0.8315, -1.556), (-1.49e-08, -0.7071, -1.707), (-9.686e-08, -0.5556, -1.831), (-5.215e-08, -0.3827, -1.924), (-7.451e-09, -0.1951, -1.981), (-0.03806, -0.1913, 1.981), (-0.07466, -0.3753, 1.924), (-0.1084, -0.5449, 1.831), (-0.1379, -0.6935, 1.707), (-0.1622, -0.8155, 1.556), (-0.1802, -0.9061, 1.383), (-0.1913, -0.9619, 1.195), (-0.1951, -0.9808, 0.0), (-0.1913, -0.9619, -1.195), (-0.1802, -0.9061, -1.383), (-0.1622, -0.8155, -1.556), (-0.1379, -0.6935, -1.707), (-0.1084, -0.5449, -1.831), (-0.07466, -0.3753, -1.924), (-0.03806, -0.1913, -1.981), (-0.07466, -0.1802, 1.981), (-0.1464, -0.3536, 1.924), (-0.2126, -0.5133, 1.831), (-0.2706, -0.6533, 1.707), (-0.3182, -0.7682, 1.556), (-0.3536, -0.8536, 1.383), (-0.3753, -0.9061, 1.195), (-0.3827, -0.9239, 0.0), (-0.3753, -0.9061, -1.195), (-0.3536, -0.8536, -1.383), (-0.3182, -0.7682, -1.556), (-0.2706, -0.6533, -1.707), (-0.2126, -0.5133, -1.831), (-0.1464, -0.3536, -1.924), (-0.07466, -0.1802, -1.981), (-0.1084, -0.1622, 1.981), (-0.2126, -0.3182, 1.924), (-0.3087, -0.4619, 1.831), (-0.3928, -0.5879, 1.707), (-0.4619, -0.6913, 1.556), (-0.5133, -0.7682, 1.383), (-0.5449, -0.8155, 1.195), (-0.5556, -0.8315, 0.0), (-0.5449, -0.8155, -1.195), (-0.5133, -0.7682, -1.383), (-0.4619, -0.6913, -1.556), (-0.3928, -0.5879, -1.707), (-0.3087, -0.4619, -1.831), (-0.2126, -0.3182, -1.924), (-0.1084, -0.1622, -1.981), (-0.1379, -0.1379, 1.981), (-0.2706, -0.2706, 1.924), (-0.3928, -0.3928, 1.831), (-0.5, -0.5, 1.707), (-0.5879, -0.5879, 1.556), (-0.6533, -0.6533, 1.383), (-0.6935, -0.6935, 1.195), (-0.7071, -0.7071, 0.0), (-0.6935, -0.6935, -1.195), (-0.6533, -0.6533, -1.383), (-0.5879, -0.5879, -1.556), (-0.5, -0.5, -1.707), (-0.3928, -0.3928, -1.831), (-0.2706, -0.2706, -1.924), (-0.1379, -0.1379, -1.981), (-0.1622, -0.1084, 1.981), (-0.3182, -0.2126, 1.924), (-0.4619, -0.3087, 1.831), (-0.5879, -0.3928, 1.707), (-0.6913, -0.4619, 1.556), (-0.7682, -0.5133, 1.383), (-0.8155, -0.5449, 1.195), (-0.8315, -0.5556, 0.0), (-0.8155, -0.5449, -1.195), (-0.7682, -0.5133, -1.383), (-0.6913, -0.4619, -1.556), (-0.5879, -0.3928, -1.707), (-0.4619, -0.3087, -1.831), (-0.3182, -0.2126, -1.924), (-0.1622, -0.1084, -1.981), (-0.1802, -0.07466, 1.981), (-0.3536, -0.1464, 1.924), (-0.5133, -0.2126, 1.831), (-0.6533, -0.2706, 1.707), (-0.7682, -0.3182, 1.556), (-0.8536, -0.3536, 1.383), (-0.9061, -0.3753, 1.195), (-0.9239, -0.3827, 0.0), (-0.9061, -0.3753, -1.195), (-0.8536, -0.3536, -1.383), (-0.7682, -0.3182, -1.556), (-0.6533, -0.2706, -1.707), (-0.5133, -0.2126, -1.831), (-0.3536, -0.1464, -1.924), (-0.1802, -0.07466, -1.981), (-0.1913, -0.03806, 1.981), (-0.3753, -0.07466, 1.924), (-0.5449, -0.1084, 1.831), (-0.6935, -0.1379, 1.707), (-0.8155, -0.1622, 1.556), (-0.9061, -0.1802, 1.383), (-0.9619, -0.1913, 1.195), (-0.9808, -0.1951, 0.0), (-0.9619, -0.1913, -1.195), (-0.9061, -0.1802, -1.383), (-0.8155, -0.1622, -1.556), (-0.6935, -0.1379, -1.707), (-0.5449, -0.1084, -1.831), (-0.3753, -0.07466, -1.924), (-0.1913, -0.03806, -1.981), (-0.1951, 1.863e-08, 1.981), (-0.3827, 5.215e-08, 1.924), (-0.5556, 1.49e-07, 1.831), (-0.7071, 2.98e-08, 1.707), (-0.8315, 1.639e-07, 1.556), (-0.9239, 1.49e-08, 1.383), (-0.9808, 2.682e-07, 1.195), (-1.0, 4.47e-07, 0.0), (-0.9808, 2.682e-07, -1.195), (-0.9239, 1.49e-08, -1.383), (-0.8315, 1.639e-07, -1.556), (-0.7071, 2.98e-08, -1.707), (-0.5556, 1.49e-07, -1.831), (-0.3827, 5.215e-08, -1.924), (-0.1951, 1.863e-08, -1.981), (-0.1913, 0.03806, 1.981), (-0.3753, 0.07466, 1.924), (-0.5449, 0.1084, 1.831), (-0.6935, 0.1379, 1.707), (-0.8155, 0.1622, 1.556), (-0.9061, 0.1802, 1.383), (-0.9619, 0.1913, 1.195), (-0.9808, 0.1951, 0.0), (-0.9619, 0.1913, -1.195), (-0.9061, 0.1802, -1.383), (-0.8155, 0.1622, -1.556), (-0.6935, 0.1379, -1.707), (-0.5449, 0.1084, -1.831), (-0.3753, 0.07466, -1.924), (-0.1913, 0.03806, -1.981), (-0.1802, 0.07466, 1.981), (-0.3536, 0.1464, 1.924), (-0.5133, 0.2126, 1.831), (-0.6533, 0.2706, 1.707), (-0.7682, 0.3182, 1.556), (-0.8536, 0.3536, 1.383), (-0.9061, 0.3753, 1.195), (-0.9239, 0.3827, 0.0), (-0.9061, 0.3753, -1.195), (-0.8536, 0.3536, -1.383), (-0.7682, 0.3182, -1.556), (-0.6533, 0.2706, -1.707), (-0.5133, 0.2126, -1.831), (-0.3536, 0.1464, -1.924), (-0.1802, 0.07466, -1.981), (-0.1622, 0.1084, 1.981), (-0.3182, 0.2126, 1.924), (-0.4619, 0.3087, 1.831), (-0.5879, 0.3928, 1.707), (-0.6913, 0.4619, 1.556), (-0.7682, 0.5133, 1.383), (-0.8155, 0.5449, 1.195), (-0.8315, 0.5556, 0.0), (-0.8155, 0.5449, -1.195), (-0.7682, 0.5133, -1.383), (-0.6913, 0.4619, -1.556), (-0.5879, 0.3928, -1.707), (-0.4619, 0.3087, -1.831), (-0.3182, 0.2126, -1.924), (-0.1622, 0.1084, -1.981), (-0.1379, 0.1379, 1.981), (-0.2706, 0.2706, 1.924), (-0.3928, 0.3928, 1.831), (-0.5, 0.5, 1.707), (-0.5879, 0.5879, 1.556), (-0.6533, 0.6533, 1.383), (-0.6935, 0.6935, 1.195), (-0.7071, 0.7071, 0.0), (-0.6935, 0.6935, -1.195), (-0.6533, 0.6533, -1.383), (-0.5879, 0.5879, -1.556), (-0.5, 0.5, -1.707), (-0.3928, 0.3928, -1.831), (-0.2706, 0.2706, -1.924), (-0.1379, 0.1379, -1.981), (-0.1084, 0.1622, 1.981), (-0.2126, 0.3182, 1.924), (-0.3087, 0.4619, 1.831), (-0.3928, 0.5879, 1.707), (-0.4619, 0.6913, 1.556), (-0.5133, 0.7682, 1.383), (-0.5449, 0.8155, 1.195), (-0.5556, 0.8315, 0.0), (-0.5449, 0.8155, -1.195), (-0.5133, 0.7682, -1.383), (-0.4619, 0.6913, -1.556), (-0.3928, 0.5879, -1.707), (-0.3087, 0.4619, -1.831), (-0.2126, 0.3182, -1.924), (-0.1084, 0.1622, -1.981), (-0.07466, 0.1802, 1.981), (-0.1464, 0.3536, 1.924), (-0.2126, 0.5133, 1.831), (-0.2706, 0.6533, 1.707), (-0.3182, 0.7682, 1.556), (-0.3536, 0.8536, 1.383), (-0.3753, 0.9061, 1.195), (-0.3827, 0.9239, 0.0), (-0.3753, 0.9061, -1.195), (-0.3536, 0.8536, -1.383), (-0.3182, 0.7682, -1.556), (-0.2706, 0.6533, -1.707), (-0.2126, 0.5133, -1.831), (-0.1464, 0.3536, -1.924), (-0.07466, 0.1802, -1.981), (-0.03806, 0.1913, 1.981), (-0.07466, 0.3753, 1.924), (-0.1084, 0.5449, 1.831), (-0.1379, 0.6935, 1.707), (-0.1622, 0.8155, 1.556), (-0.1802, 0.9061, 1.383), (-0.1913, 0.9619, 1.195), (-0.1951, 0.9808, 0.0), (-0.1913, 0.9619, -1.195), (-0.1802, 0.9061, -1.383), (-0.1622, 0.8155, -1.556), (-0.1379, 0.6935, -1.707), (-0.1084, 0.5449, -1.831), (-0.07466, 0.3753, -1.924), (-0.03806, 0.1913, -1.981), (1.49e-08, 0.1951, 1.981), (6.706e-08, 0.3827, 1.924), (8.941e-08, 0.7071, 1.707), (5.96e-08, 0.9239, 1.383), (5.96e-08, 0.9239, -1.383), (8.941e-08, 0.7071, -1.707), (2.161e-07, 0.5556, -1.831), (6.706e-08, 0.3827, -1.924), (1.49e-08, 0.1951, -1.981)], [], [(481, 480, 21, 22), (4, 3, 14, 15), (473, 0, 8), (7, 481, 22), (5, 4, 15, 16), (474, 473, 8, 9), (477, 5, 16, 17), (1, 474, 9, 10), (6, 477, 17, 18), (475, 1, 10, 11), (478, 6, 18, 19), (2, 475, 11, 12), (479, 478, 19, 20), (476, 2, 12, 13), (480, 479, 20, 21), (3, 476, 13, 14), (21, 20, 35, 36), (14, 13, 28, 29), (22, 21, 36, 37), (15, 14, 29, 30), (8, 0, 23), (7, 22, 37), (16, 15, 30, 31), (9, 8, 23, 24), (17, 16, 31, 32), (10, 9, 24, 25), (18, 17, 32, 33), (11, 10, 25, 26), (19, 18, 33, 34), (12, 11, 26, 27), (20, 19, 34, 35), (13, 12, 27, 28), (25, 24, 39, 40), (33, 32, 47, 48), (26, 25, 40, 41), (34, 33, 48, 49), (27, 26, 41, 42), (35, 34, 49, 50), (28, 27, 42, 43), (36, 35, 50, 51), (29, 28, 43, 44), (37, 36, 51, 52), (30, 29, 44, 45), (23, 0, 38), (7, 37, 52), (31, 30, 45, 46), (24, 23, 38, 39), (32, 31, 46, 47), (44, 43, 58, 59), (52, 51, 66, 67), (45, 44, 59, 60), (38, 0, 53), (7, 52, 67), (46, 45, 60, 61), (39, 38, 53, 54), (47, 46, 61, 62), (40, 39, 54, 55), (48, 47, 62, 63), (41, 40, 55, 56), (49, 48, 63, 64), (42, 41, 56, 57), (50, 49, 64, 65), (43, 42, 57, 58), (51, 50, 65, 66), (63, 62, 77, 78), (56, 55, 70, 71), (64, 63, 78, 79), (57, 56, 71, 72), (65, 64, 79, 80), (58, 57, 72, 73), (66, 65, 80, 81), (59, 58, 73, 74), (67, 66, 81, 82), (60, 59, 74, 75), (53, 0, 68), (7, 67, 82), (61, 60, 75, 76), (54, 53, 68, 69), (62, 61, 76, 77), (55, 54, 69, 70), (82, 81, 96, 97), (75, 74, 89, 90), (68, 0, 83), (7, 82, 97), (76, 75, 90, 91), (69, 68, 83, 84), (77, 76, 91, 92), (70, 69, 84, 85), (78, 77, 92, 93), (71, 70, 85, 86), (79, 78, 93, 94), (72, 71, 86, 87), (80, 79, 94, 95), (73, 72, 87, 88), (81, 80, 95, 96), (74, 73, 88, 89), (94, 93, 108, 109), (87, 86, 101, 102), (95, 94, 109, 110), (88, 87, 102, 103), (96, 95, 110, 111), (89, 88, 103, 104), (97, 96, 111, 112), (90, 89, 104, 105), (83, 0, 98), (7, 97, 112), (91, 90, 105, 106), (84, 83, 98, 99), (92, 91, 106, 107), (85, 84, 99, 100), (93, 92, 107, 108), (86, 85, 100, 101), (98, 0, 113), (7, 112, 127), (106, 105, 120, 121), (99, 98, 113, 114), (107, 106, 121, 122), (100, 99, 114, 115), (108, 107, 122, 123), (101, 100, 115, 116), (109, 108, 123, 124), (102, 101, 116, 117), (110, 109, 124, 125), (103, 102, 117, 118), (111, 110, 125, 126), (104, 103, 118, 119), (112, 111, 126, 127), (105, 104, 119, 120), (117, 116, 131, 132), (125, 124, 139, 140), (118, 117, 132, 133), (126, 125, 140, 141), (119, 118, 133, 134), (127, 126, 141, 142), (120, 119, 134, 135), (113, 0, 128), (7, 127, 142), (121, 120, 135, 136), (114, 113, 128, 129), (122, 121, 136, 137), (115, 114, 129, 130), (123, 122, 137, 138), (116, 115, 130, 131), (124, 123, 138, 139), (136, 135, 150, 151), (129, 128, 143, 144), (137, 136, 151, 152), (130, 129, 144, 145), (138, 137, 152, 153), (131, 130, 145, 146), (139, 138, 153, 154), (132, 131, 146, 147), (140, 139, 154, 155), (133, 132, 147, 148), (141, 140, 155, 156), (134, 133, 148, 149), (142, 141, 156, 157), (135, 134, 149, 150), (128, 0, 143), (7, 142, 157), (155, 154, 169, 170), (148, 147, 162, 163), (156, 155, 170, 171), (149, 148, 163, 164), (157, 156, 171, 172), (150, 149, 164, 165), (143, 0, 158), (7, 157, 172), (151, 150, 165, 166), (144, 143, 158, 159), (152, 151, 166, 167), (145, 144, 159, 160), (153, 152, 167, 168), (146, 145, 160, 161), (154, 153, 168, 169), (147, 146, 161, 162), (159, 158, 173, 174), (167, 166, 181, 182), (160, 159, 174, 175), (168, 167, 182, 183), (161, 160, 175, 176), (169, 168, 183, 184), (162, 161, 176, 177), (170, 169, 184, 185), (163, 162, 177, 178), (171, 170, 185, 186), (164, 163, 178, 179), (172, 171, 186, 187), (165, 164, 179, 180), (158, 0, 173), (7, 172, 187), (166, 165, 180, 181), (178, 177, 192, 193), (186, 185, 200, 201), (179, 178, 193, 194), (187, 186, 201, 202), (180, 179, 194, 195), (173, 0, 188), (7, 187, 202), (181, 180, 195, 196), (174, 173, 188, 189), (182, 181, 196, 197), (175, 174, 189, 190), (183, 182, 197, 198), (176, 175, 190, 191), (184, 183, 198, 199), (177, 176, 191, 192), (185, 184, 199, 200), (197, 196, 211, 212), (190, 189, 204, 205), (198, 197, 212, 213), (191, 190, 205, 206), (199, 198, 213, 214), (192, 191, 206, 207), (200, 199, 214, 215), (193, 192, 207, 208), (201, 200, 215, 216), (194, 193, 208, 209), (202, 201, 216, 217), (195, 194, 209, 210), (188, 0, 203), (7, 202, 217), (196, 195, 210, 211), (189, 188, 203, 204), (216, 215, 230, 231), (209, 208, 223, 224), (217, 216, 231, 232), (210, 209, 224, 225), (203, 0, 218), (7, 217, 232), (211, 210, 225, 226), (204, 203, 218, 219), (212, 211, 226, 227), (205, 204, 219, 220), (213, 212, 227, 228), (206, 205, 220, 221), (214, 213, 228, 229), (207, 206, 221, 222), (215, 214, 229, 230), (208, 207, 222, 223), (228, 227, 242, 243), (221, 220, 235, 236), (229, 228, 243, 244), (222, 221, 236, 237), (230, 229, 244, 245), (223, 222, 237, 238), (231, 230, 245, 246), (224, 223, 238, 239), (232, 231, 246, 247), (225, 224, 239, 240), (218, 0, 233), (7, 232, 247), (226, 225, 240, 241), (219, 218, 233, 234), (227, 226, 241, 242), (220, 219, 234, 235), (247, 246, 261, 262), (240, 239, 254, 255), (233, 0, 248), (7, 247, 262), (241, 240, 255, 256), (234, 233, 248, 249), (242, 241, 256, 257), (235, 234, 249, 250), (243, 242, 257, 258), (236, 235, 250, 251), (244, 243, 258, 259), (237, 236, 251, 252), (245, 244, 259, 260), (238, 237, 252, 253), (246, 245, 260, 261), (239, 238, 253, 254), (251, 250, 265, 266), (259, 258, 273, 274), (252, 251, 266, 267), (260, 259, 274, 275), (253, 252, 267, 268), (261, 260, 275, 276), (254, 253, 268, 269), (262, 261, 276, 277), (255, 254, 269, 270), (248, 0, 263), (7, 262, 277), (256, 255, 270, 271), (249, 248, 263, 264), (257, 256, 271, 272), (250, 249, 264, 265), (258, 257, 272, 273), (270, 269, 284, 285), (263, 0, 278), (7, 277, 292), (271, 270, 285, 286), (264, 263, 278, 279), (272, 271, 286, 287), (265, 264, 279, 280), (273, 272, 287, 288), (266, 265, 280, 281), (274, 273, 288, 289), (267, 266, 281, 282), (275, 274, 289, 290), (268, 267, 282, 283), (276, 275, 290, 291), (269, 268, 283, 284), (277, 276, 291, 292), (289, 288, 303, 304), (282, 281, 296, 297), (290, 289, 304, 305), (283, 282, 297, 298), (291, 290, 305, 306), (284, 283, 298, 299), (292, 291, 306, 307), (285, 284, 299, 300), (278, 0, 293), (7, 292, 307), (286, 285, 300, 301), (279, 278, 293, 294), (287, 286, 301, 302), (280, 279, 294, 295), (288, 287, 302, 303), (281, 280, 295, 296), (293, 0, 308), (7, 307, 322), (301, 300, 315, 316), (294, 293, 308, 309), (302, 301, 316, 317), (295, 294, 309, 310), (303, 302, 317, 318), (296, 295, 310, 311), (304, 303, 318, 319), (297, 296, 311, 312), (305, 304, 319, 320), (298, 297, 312, 313), (306, 305, 320, 321), (299, 298, 313, 314), (307, 306, 321, 322), (300, 299, 314, 315), (312, 311, 326, 327), (320, 319, 334, 335), (313, 312, 327, 328), (321, 320, 335, 336), (314, 313, 328, 329), (322, 321, 336, 337), (315, 314, 329, 330), (308, 0, 323), (7, 322, 337), (316, 315, 330, 331), (309, 308, 323, 324), (317, 316, 331, 332), (310, 309, 324, 325), (318, 317, 332, 333), (311, 310, 325, 326), (319, 318, 333, 334), (331, 330, 345, 346), (324, 323, 338, 339), (332, 331, 346, 347), (325, 324, 339, 340), (333, 332, 347, 348), (326, 325, 340, 341), (334, 333, 348, 349), (327, 326, 341, 342), (335, 334, 349, 350), (328, 327, 342, 343), (336, 335, 350, 351), (329, 328, 343, 344), (337, 336, 351, 352), (330, 329, 344, 345), (323, 0, 338), (7, 337, 352), (350, 349, 364, 365), (343, 342, 357, 358), (351, 350, 365, 366), (344, 343, 358, 359), (352, 351, 366, 367), (345, 344, 359, 360), (338, 0, 353), (7, 352, 367), (346, 345, 360, 361), (339, 338, 353, 354), (347, 346, 361, 362), (340, 339, 354, 355), (348, 347, 362, 363), (341, 340, 355, 356), (349, 348, 363, 364), (342, 341, 356, 357), (362, 361, 376, 377), (355, 354, 369, 370), (363, 362, 377, 378), (356, 355, 370, 371), (364, 363, 378, 379), (357, 356, 371, 372), (365, 364, 379, 380), (358, 357, 372, 373), (366, 365, 380, 381), (359, 358, 373, 374), (367, 366, 381, 382), (360, 359, 374, 375), (353, 0, 368), (7, 367, 382), (361, 360, 375, 376), (354, 353, 368, 369), (381, 380, 395, 396), (374, 373, 388, 389), (382, 381, 396, 397), (375, 374, 389, 390), (368, 0, 383), (7, 382, 397), (376, 375, 390, 391), (369, 368, 383, 384), (377, 376, 391, 392), (370, 369, 384, 385), (378, 377, 392, 393), (371, 370, 385, 386), (379, 378, 393, 394), (372, 371, 386, 387), (380, 379, 394, 395), (373, 372, 387, 388), (385, 384, 399, 400), (393, 392, 407, 408), (386, 385, 400, 401), (394, 393, 408, 409), (387, 386, 401, 402), (395, 394, 409, 410), (388, 387, 402, 403), (396, 395, 410, 411), (389, 388, 403, 404), (397, 396, 411, 412), (390, 389, 404, 405), (383, 0, 398), (7, 397, 412), (391, 390, 405, 406), (384, 383, 398, 399), (392, 391, 406, 407), (404, 403, 418, 419), (412, 411, 426, 427), (405, 404, 419, 420), (398, 0, 413), (7, 412, 427), (406, 405, 420, 421), (399, 398, 413, 414), (407, 406, 421, 422), (400, 399, 414, 415), (408, 407, 422, 423), (401, 400, 415, 416), (409, 408, 423, 424), (402, 401, 416, 417), (410, 409, 424, 425), (403, 402, 417, 418), (411, 410, 425, 426), (423, 422, 437, 438), (416, 415, 430, 431), (424, 423, 438, 439), (417, 416, 431, 432), (425, 424, 439, 440), (418, 417, 432, 433), (426, 425, 440, 441), (419, 418, 433, 434), (427, 426, 441, 442), (420, 419, 434, 435), (413, 0, 428), (7, 427, 442), (421, 420, 435, 436), (414, 413, 428, 429), (422, 421, 436, 437), (415, 414, 429, 430), (442, 441, 456, 457), (435, 434, 449, 450), (428, 0, 443), (7, 442, 457), (436, 435, 450, 451), (429, 428, 443, 444), (437, 436, 451, 452), (430, 429, 444, 445), (438, 437, 452, 453), (431, 430, 445, 446), (439, 438, 453, 454), (432, 431, 446, 447), (440, 439, 454, 455), (433, 432, 447, 448), (441, 440, 455, 456), (434, 433, 448, 449), (446, 445, 460, 461), (454, 453, 468, 469), (447, 446, 461, 462), (455, 454, 469, 470), (448, 447, 462, 463), (456, 455, 470, 471), (449, 448, 463, 464), (457, 456, 471, 472), (450, 449, 464, 465), (443, 0, 458), (7, 457, 472), (451, 450, 465, 466), (444, 443, 458, 459), (452, 451, 466, 467), (445, 444, 459, 460), (453, 452, 467, 468), (465, 464, 3, 4), (458, 0, 473), (7, 472, 481), (466, 465, 4, 5), (459, 458, 473, 474), (467, 466, 5, 477), (460, 459, 474, 1), (468, 467, 477, 6), (461, 460, 1, 475), (469, 468, 6, 478), (462, 461, 475, 2), (470, 469, 478, 479), (463, 462, 2, 476), (471, 470, 479, 480), (464, 463, 476, 3), (472, 471, 480, 481)])
_uv = me_sphere.uv_layers.new(name='UVMap')
_uv.uv.foreach_set('vector', [0.75, 0.0625, 0.75, 0.125, 0.7188, 0.125, 0.7188, 0.0625, 0.75, 0.5, 0.75, 0.5625, 0.7188, 0.5625, 0.7188, 0.5, 0.75, 0.9375, 0.7344, 1.0, 0.7188, 0.9375, 0.7344, 0.0, 0.75, 0.0625, 0.7188, 0.0625, 0.75, 0.4375, 0.75, 0.5, 0.7188, 0.5, 0.7188, 0.4375, 0.75, 0.875, 0.75, 0.9375, 0.7188, 0.9375, 0.7188, 0.875, 0.75, 0.375, 0.75, 0.4375, 0.7188, 0.4375, 0.7188, 0.375, 0.75, 0.8125, 0.75, 0.875, 0.7188, 0.875, 0.7188, 0.8125, 0.75, 0.3125, 0.75, 0.375, 0.7188, 0.375, 0.7188, 0.3125, 0.75, 0.75, 0.75, 0.8125, 0.7188, 0.8125, 0.7188, 0.75, 0.75, 0.25, 0.75, 0.3125, 0.7188, 0.3125, 0.7188, 0.25, 0.75, 0.6875, 0.75, 0.75, 0.7188, 0.75, 0.7188, 0.6875, 0.75, 0.1875, 0.75, 0.25, 0.7188, 0.25, 0.7188, 0.1875, 0.75, 0.625, 0.75, 0.6875, 0.7188, 0.6875, 0.7188, 0.625, 0.75, 0.125, 0.75, 0.1875, 0.7188, 0.1875, 0.7188, 0.125, 0.75, 0.5625, 0.75, 0.625, 0.7188, 0.625, 0.7188, 0.5625, 0.7188, 0.125, 0.7188, 0.1875, 0.6875, 0.1875, 0.6875, 0.125, 0.7188, 0.5625, 0.7188, 0.625, 0.6875, 0.625, 0.6875, 0.5625, 0.7188, 0.0625, 0.7188, 0.125, 0.6875, 0.125, 0.6875, 0.0625, 0.7188, 0.5, 0.7188, 0.5625, 0.6875, 0.5625, 0.6875, 0.5, 0.7188, 0.9375, 0.7031, 1.0, 0.6875, 0.9375, 0.7031, 0.0, 0.7188, 0.0625, 0.6875, 0.0625, 0.7188, 0.4375, 0.7188, 0.5, 0.6875, 0.5, 0.6875, 0.4375, 0.7188, 0.875, 0.7188, 0.9375, 0.6875, 0.9375, 0.6875, 0.875, 0.7188, 0.375, 0.7188, 0.4375, 0.6875, 0.4375, 0.6875, 0.375, 0.7188, 0.8125, 0.7188, 0.875, 0.6875, 0.875, 0.6875, 0.8125, 0.7188, 0.3125, 0.7188, 0.375, 0.6875, 0.375, 0.6875, 0.3125, 0.7188, 0.75, 0.7188, 0.8125, 0.6875, 0.8125, 0.6875, 0.75, 0.7188, 0.25, 0.7188, 0.3125, 0.6875, 0.3125, 0.6875, 0.25, 0.7188, 0.6875, 0.7188, 0.75, 0.6875, 0.75, 0.6875, 0.6875, 0.7188, 0.1875, 0.7188, 0.25, 0.6875, 0.25, 0.6875, 0.1875, 0.7188, 0.625, 0.7188, 0.6875, 0.6875, 0.6875, 0.6875, 0.625, 0.6875, 0.8125, 0.6875, 0.875, 0.6562, 0.875, 0.6562, 0.8125, 0.6875, 0.3125, 0.6875, 0.375, 0.6562, 0.375, 0.6562, 0.3125, 0.6875, 0.75, 0.6875, 0.8125, 0.6562, 0.8125, 0.6562, 0.75, 0.6875, 0.25, 0.6875, 0.3125, 0.6562, 0.3125, 0.6562, 0.25, 0.6875, 0.6875, 0.6875, 0.75, 0.6562, 0.75, 0.6562, 0.6875, 0.6875, 0.1875, 0.6875, 0.25, 0.6562, 0.25, 0.6562, 0.1875, 0.6875, 0.625, 0.6875, 0.6875, 0.6562, 0.6875, 0.6562, 0.625, 0.6875, 0.125, 0.6875, 0.1875, 0.6562, 0.1875, 0.6562, 0.125, 0.6875, 0.5625, 0.6875, 0.625, 0.6562, 0.625, 0.6562, 0.5625, 0.6875, 0.0625, 0.6875, 0.125, 0.6562, 0.125, 0.6562, 0.0625, 0.6875, 0.5, 0.6875, 0.5625, 0.6562, 0.5625, 0.6562, 0.5, 0.6875, 0.9375, 0.6719, 1.0, 0.6562, 0.9375, 0.6719, 0.0, 0.6875, 0.0625, 0.6562, 0.0625, 0.6875, 0.4375, 0.6875, 0.5, 0.6562, 0.5, 0.6562, 0.4375, 0.6875, 0.875, 0.6875, 0.9375, 0.6562, 0.9375, 0.6562, 0.875, 0.6875, 0.375, 0.6875, 0.4375, 0.6562, 0.4375, 0.6562, 0.375, 0.6562, 0.5625, 0.6562, 0.625, 0.625, 0.625, 0.625, 0.5625, 0.6562, 0.0625, 0.6562, 0.125, 0.625, 0.125, 0.625, 0.0625, 0.6562, 0.5, 0.6562, 0.5625, 0.625, 0.5625, 0.625, 0.5, 0.6562, 0.9375, 0.6406, 1.0, 0.625, 0.9375, 0.6406, 0.0, 0.6562, 0.0625, 0.625, 0.0625, 0.6562, 0.4375, 0.6562, 0.5, 0.625, 0.5, 0.625, 0.4375, 0.6562, 0.875, 0.6562, 0.9375, 0.625, 0.9375, 0.625, 0.875, 0.6562, 0.375, 0.6562, 0.4375, 0.625, 0.4375, 0.625, 0.375, 0.6562, 0.8125, 0.6562, 0.875, 0.625, 0.875, 0.625, 0.8125, 0.6562, 0.3125, 0.6562, 0.375, 0.625, 0.375, 0.625, 0.3125, 0.6562, 0.75, 0.6562, 0.8125, 0.625, 0.8125, 0.625, 0.75, 0.6562, 0.25, 0.6562, 0.3125, 0.625, 0.3125, 0.625, 0.25, 0.6562, 0.6875, 0.6562, 0.75, 0.625, 0.75, 0.625, 0.6875, 0.6562, 0.1875, 0.6562, 0.25, 0.625, 0.25, 0.625, 0.1875, 0.6562, 0.625, 0.6562, 0.6875, 0.625, 0.6875, 0.625, 0.625, 0.6562, 0.125, 0.6562, 0.1875, 0.625, 0.1875, 0.625, 0.125, 0.625, 0.3125, 0.625, 0.375, 0.5938, 0.375, 0.5938, 0.3125, 0.625, 0.75, 0.625, 0.8125, 0.5938, 0.8125, 0.5938, 0.75, 0.625, 0.25, 0.625, 0.3125, 0.5938, 0.3125, 0.5938, 0.25, 0.625, 0.6875, 0.625, 0.75, 0.5938, 0.75, 0.5938, 0.6875, 0.625, 0.1875, 0.625, 0.25, 0.5938, 0.25, 0.5938, 0.1875, 0.625, 0.625, 0.625, 0.6875, 0.5938, 0.6875, 0.5938, 0.625, 0.625, 0.125, 0.625, 0.1875, 0.5938, 0.1875, 0.5938, 0.125, 0.625, 0.5625, 0.625, 0.625, 0.5938, 0.625, 0.5938, 0.5625, 0.625, 0.0625, 0.625, 0.125, 0.5938, 0.125, 0.5938, 0.0625, 0.625, 0.5, 0.625, 0.5625, 0.5938, 0.5625, 0.5938, 0.5, 0.625, 0.9375, 0.6094, 1.0, 0.5938, 0.9375, 0.6094, 0.0, 0.625, 0.0625, 0.5938, 0.0625, 0.625, 0.4375, 0.625, 0.5, 0.5938, 0.5, 0.5938, 0.4375, 0.625, 0.875, 0.625, 0.9375, 0.5938, 0.9375, 0.5938, 0.875, 0.625, 0.375, 0.625, 0.4375, 0.5938, 0.4375, 0.5938, 0.375, 0.625, 0.8125, 0.625, 0.875, 0.5938, 0.875, 0.5938, 0.8125, 0.5938, 0.0625, 0.5938, 0.125, 0.5625, 0.125, 0.5625, 0.0625, 0.5938, 0.5, 0.5938, 0.5625, 0.5625, 0.5625, 0.5625, 0.5, 0.5938, 0.9375, 0.5781, 1.0, 0.5625, 0.9375, 0.5781, 0.0, 0.5938, 0.0625, 0.5625, 0.0625, 0.5938, 0.4375, 0.5938, 0.5, 0.5625, 0.5, 0.5625, 0.4375, 0.5938, 0.875, 0.5938, 0.9375, 0.5625, 0.9375, 0.5625, 0.875, 0.5938, 0.375, 0.5938, 0.4375, 0.5625, 0.4375, 0.5625, 0.375, 0.5938, 0.8125, 0.5938, 0.875, 0.5625, 0.875, 0.5625, 0.8125, 0.5938, 0.3125, 0.5938, 0.375, 0.5625, 0.375, 0.5625, 0.3125, 0.5938, 0.75, 0.5938, 0.8125, 0.5625, 0.8125, 0.5625, 0.75, 0.5938, 0.25, 0.5938, 0.3125, 0.5625, 0.3125, 0.5625, 0.25, 0.5938, 0.6875, 0.5938, 0.75, 0.5625, 0.75, 0.5625, 0.6875, 0.5938, 0.1875, 0.5938, 0.25, 0.5625, 0.25, 0.5625, 0.1875, 0.5938, 0.625, 0.5938, 0.6875, 0.5625, 0.6875, 0.5625, 0.625, 0.5938, 0.125, 0.5938, 0.1875, 0.5625, 0.1875, 0.5625, 0.125, 0.5938, 0.5625, 0.5938, 0.625, 0.5625, 0.625, 0.5625, 0.5625, 0.5625, 0.25, 0.5625, 0.3125, 0.5312, 0.3125, 0.5312, 0.25, 0.5625, 0.6875, 0.5625, 0.75, 0.5312, 0.75, 0.5312, 0.6875, 0.5625, 0.1875, 0.5625, 0.25, 0.5312, 0.25, 0.5312, 0.1875, 0.5625, 0.625, 0.5625, 0.6875, 0.5312, 0.6875, 0.5312, 0.625, 0.5625, 0.125, 0.5625, 0.1875, 0.5312, 0.1875, 0.5312, 0.125, 0.5625, 0.5625, 0.5625, 0.625, 0.5312, 0.625, 0.5312, 0.5625, 0.5625, 0.0625, 0.5625, 0.125, 0.5312, 0.125, 0.5312, 0.0625, 0.5625, 0.5, 0.5625, 0.5625, 0.5312, 0.5625, 0.5312, 0.5, 0.5625, 0.9375, 0.5469, 1.0, 0.5312, 0.9375, 0.5469, 0.0, 0.5625, 0.0625, 0.5312, 0.0625, 0.5625, 0.4375, 0.5625, 0.5, 0.5312, 0.5, 0.5312, 0.4375, 0.5625, 0.875, 0.5625, 0.9375, 0.5312, 0.9375, 0.5312, 0.875, 0.5625, 0.375, 0.5625, 0.4375, 0.5312, 0.4375, 0.5312, 0.375, 0.5625, 0.8125, 0.5625, 0.875, 0.5312, 0.875, 0.5312, 0.8125, 0.5625, 0.3125, 0.5625, 0.375, 0.5312, 0.375, 0.5312, 0.3125, 0.5625, 0.75, 0.5625, 0.8125, 0.5312, 0.8125, 0.5312, 0.75, 0.5312, 0.9375, 0.5156, 1.0, 0.5, 0.9375, 0.5156, 0.0, 0.5312, 0.0625, 0.5, 0.0625, 0.5312, 0.4375, 0.5312, 0.5, 0.5, 0.5, 0.5, 0.4375, 0.5312, 0.875, 0.5312, 0.9375, 0.5, 0.9375, 0.5, 0.875, 0.5312, 0.375, 0.5312, 0.4375, 0.5, 0.4375, 0.5, 0.375, 0.5312, 0.8125, 0.5312, 0.875, 0.5, 0.875, 0.5, 0.8125, 0.5312, 0.3125, 0.5312, 0.375, 0.5, 0.375, 0.5, 0.3125, 0.5312, 0.75, 0.5312, 0.8125, 0.5, 0.8125, 0.5, 0.75, 0.5312, 0.25, 0.5312, 0.3125, 0.5, 0.3125, 0.5, 0.25, 0.5312, 0.6875, 0.5312, 0.75, 0.5, 0.75, 0.5, 0.6875, 0.5312, 0.1875, 0.5312, 0.25, 0.5, 0.25, 0.5, 0.1875, 0.5312, 0.625, 0.5312, 0.6875, 0.5, 0.6875, 0.5, 0.625, 0.5312, 0.125, 0.5312, 0.1875, 0.5, 0.1875, 0.5, 0.125, 0.5312, 0.5625, 0.5312, 0.625, 0.5, 0.625, 0.5, 0.5625, 0.5312, 0.0625, 0.5312, 0.125, 0.5, 0.125, 0.5, 0.0625, 0.5312, 0.5, 0.5312, 0.5625, 0.5, 0.5625, 0.5, 0.5, 0.5, 0.6875, 0.5, 0.75, 0.4688, 0.75, 0.4687, 0.6875, 0.5, 0.1875, 0.5, 0.25, 0.4688, 0.25, 0.4688, 0.1875, 0.5, 0.625, 0.5, 0.6875, 0.4687, 0.6875, 0.4688, 0.625, 0.5, 0.125, 0.5, 0.1875, 0.4688, 0.1875, 0.4688, 0.125, 0.5, 0.5625, 0.5, 0.625, 0.4688, 0.625, 0.4688, 0.5625, 0.5, 0.0625, 0.5, 0.125, 0.4688, 0.125, 0.4688, 0.0625, 0.5, 0.5, 0.5, 0.5625, 0.4688, 0.5625, 0.4687, 0.5, 0.5, 0.9375, 0.4844, 1.0, 0.4688, 0.9375, 0.4844, 0.0, 0.5, 0.0625, 0.4688, 0.0625, 0.5, 0.4375, 0.5, 0.5, 0.4687, 0.5, 0.4688, 0.4375, 0.5, 0.875, 0.5, 0.9375, 0.4688, 0.9375, 0.4688, 0.875, 0.5, 0.375, 0.5, 0.4375, 0.4688, 0.4375, 0.4688, 0.375, 0.5, 0.8125, 0.5, 0.875, 0.4688, 0.875, 0.4688, 0.8125, 0.5, 0.3125, 0.5, 0.375, 0.4688, 0.375, 0.4687, 0.3125, 0.5, 0.75, 0.5, 0.8125, 0.4688, 0.8125, 0.4688, 0.75, 0.5, 0.25, 0.5, 0.3125, 0.4687, 0.3125, 0.4688, 0.25, 0.4688, 0.4375, 0.4687, 0.5, 0.4375, 0.5, 0.4375, 0.4375, 0.4688, 0.875, 0.4688, 0.9375, 0.4375, 0.9375, 0.4375, 0.875, 0.4688, 0.375, 0.4688, 0.4375, 0.4375, 0.4375, 0.4375, 0.375, 0.4688, 0.8125, 0.4688, 0.875, 0.4375, 0.875, 0.4375, 0.8125, 0.4687, 0.3125, 0.4688, 0.375, 0.4375, 0.375, 0.4375, 0.3125, 0.4688, 0.75, 0.4688, 0.8125, 0.4375, 0.8125, 0.4375, 0.75, 0.4688, 0.25, 0.4687, 0.3125, 0.4375, 0.3125, 0.4375, 0.25, 0.4687, 0.6875, 0.4688, 0.75, 0.4375, 0.75, 0.4375, 0.6875, 0.4688, 0.1875, 0.4688, 0.25, 0.4375, 0.25, 0.4375, 0.1875, 0.4688, 0.625, 0.4687, 0.6875, 0.4375, 0.6875, 0.4375, 0.625, 0.4688, 0.125, 0.4688, 0.1875, 0.4375, 0.1875, 0.4375, 0.125, 0.4688, 0.5625, 0.4688, 0.625, 0.4375, 0.625, 0.4375, 0.5625, 0.4688, 0.0625, 0.4688, 0.125, 0.4375, 0.125, 0.4375, 0.0625, 0.4687, 0.5, 0.4688, 0.5625, 0.4375, 0.5625, 0.4375, 0.5, 0.4688, 0.9375, 0.4531, 1.0, 0.4375, 0.9375, 0.4531, 0.0, 0.4688, 0.0625, 0.4375, 0.0625, 0.4375, 0.1875, 0.4375, 0.25, 0.4062, 0.25, 0.4062, 0.1875, 0.4375, 0.625, 0.4375, 0.6875, 0.4062, 0.6875, 0.4062, 0.625, 0.4375, 0.125, 0.4375, 0.1875, 0.4062, 0.1875, 0.4062, 0.125, 0.4375, 0.5625, 0.4375, 0.625, 0.4062, 0.625, 0.4062, 0.5625, 0.4375, 0.0625, 0.4375, 0.125, 0.4062, 0.125, 0.4062, 0.0625, 0.4375, 0.5, 0.4375, 0.5625, 0.4062, 0.5625, 0.4062, 0.5, 0.4375, 0.9375, 0.4219, 1.0, 0.4062, 0.9375, 0.4219, 0.0, 0.4375, 0.0625, 0.4062, 0.0625, 0.4375, 0.4375, 0.4375, 0.5, 0.4062, 0.5, 0.4062, 0.4375, 0.4375, 0.875, 0.4375, 0.9375, 0.4062, 0.9375, 0.4062, 0.875, 0.4375, 0.375, 0.4375, 0.4375, 0.4062, 0.4375, 0.4062, 0.375, 0.4375, 0.8125, 0.4375, 0.875, 0.4062, 0.875, 0.4062, 0.8125, 0.4375, 0.3125, 0.4375, 0.375, 0.4062, 0.375, 0.4062, 0.3125, 0.4375, 0.75, 0.4375, 0.8125, 0.4062, 0.8125, 0.4062, 0.75, 0.4375, 0.25, 0.4375, 0.3125, 0.4062, 0.3125, 0.4062, 0.25, 0.4375, 0.6875, 0.4375, 0.75, 0.4062, 0.75, 0.4062, 0.6875, 0.4062, 0.875, 0.4062, 0.9375, 0.375, 0.9375, 0.375, 0.875, 0.4062, 0.375, 0.4062, 0.4375, 0.375, 0.4375, 0.375, 0.375, 0.4062, 0.8125, 0.4062, 0.875, 0.375, 0.875, 0.375, 0.8125, 0.4062, 0.3125, 0.4062, 0.375, 0.375, 0.375, 0.375, 0.3125, 0.4062, 0.75, 0.4062, 0.8125, 0.375, 0.8125, 0.375, 0.75, 0.4062, 0.25, 0.4062, 0.3125, 0.375, 0.3125, 0.375, 0.25, 0.4062, 0.6875, 0.4062, 0.75, 0.375, 0.75, 0.375, 0.6875, 0.4062, 0.1875, 0.4062, 0.25, 0.375, 0.25, 0.375, 0.1875, 0.4062, 0.625, 0.4062, 0.6875, 0.375, 0.6875, 0.375, 0.625, 0.4062, 0.125, 0.4062, 0.1875, 0.375, 0.1875, 0.375, 0.125, 0.4062, 0.5625, 0.4062, 0.625, 0.375, 0.625, 0.375, 0.5625, 0.4062, 0.0625, 0.4062, 0.125, 0.375, 0.125, 0.375, 0.0625, 0.4062, 0.5, 0.4062, 0.5625, 0.375, 0.5625, 0.375, 0.5, 0.4062, 0.9375, 0.3906, 1.0, 0.375, 0.9375, 0.3906, 0.0, 0.4062, 0.0625, 0.375, 0.0625, 0.4062, 0.4375, 0.4062, 0.5, 0.375, 0.5, 0.375, 0.4375, 0.375, 0.625, 0.375, 0.6875, 0.3438, 0.6875, 0.3438, 0.625, 0.375, 0.125, 0.375, 0.1875, 0.3438, 0.1875, 0.3438, 0.125, 0.375, 0.5625, 0.375, 0.625, 0.3438, 0.625, 0.3438, 0.5625, 0.375, 0.0625, 0.375, 0.125, 0.3438, 0.125, 0.3438, 0.0625, 0.375, 0.5, 0.375, 0.5625, 0.3438, 0.5625, 0.3437, 0.5, 0.375, 0.9375, 0.3594, 1.0, 0.3438, 0.9375, 0.3594, 0.0, 0.375, 0.0625, 0.3438, 0.0625, 0.375, 0.4375, 0.375, 0.5, 0.3437, 0.5, 0.3438, 0.4375, 0.375, 0.875, 0.375, 0.9375, 0.3438, 0.9375, 0.3438, 0.875, 0.375, 0.375, 0.375, 0.4375, 0.3438, 0.4375, 0.3438, 0.375, 0.375, 0.8125, 0.375, 0.875, 0.3438, 0.875, 0.3438, 0.8125, 0.375, 0.3125, 0.375, 0.375, 0.3438, 0.375, 0.3438, 0.3125, 0.375, 0.75, 0.375, 0.8125, 0.3438, 0.8125, 0.3438, 0.75, 0.375, 0.25, 0.375, 0.3125, 0.3438, 0.3125, 0.3438, 0.25, 0.375, 0.6875, 0.375, 0.75, 0.3438, 0.75, 0.3438, 0.6875, 0.375, 0.1875, 0.375, 0.25, 0.3438, 0.25, 0.3438, 0.1875, 0.3438, 0.375, 0.3438, 0.4375, 0.3125, 0.4375, 0.3125, 0.375, 0.3438, 0.8125, 0.3438, 0.875, 0.3125, 0.875, 0.3125, 0.8125, 0.3438, 0.3125, 0.3438, 0.375, 0.3125, 0.375, 0.3125, 0.3125, 0.3438, 0.75, 0.3438, 0.8125, 0.3125, 0.8125, 0.3125, 0.75, 0.3438, 0.25, 0.3438, 0.3125, 0.3125, 0.3125, 0.3125, 0.25, 0.3438, 0.6875, 0.3438, 0.75, 0.3125, 0.75, 0.3125, 0.6875, 0.3438, 0.1875, 0.3438, 0.25, 0.3125, 0.25, 0.3125, 0.1875, 0.3438, 0.625, 0.3438, 0.6875, 0.3125, 0.6875, 0.3125, 0.625, 0.3438, 0.125, 0.3438, 0.1875, 0.3125, 0.1875, 0.3125, 0.125, 0.3438, 0.5625, 0.3438, 0.625, 0.3125, 0.625, 0.3125, 0.5625, 0.3438, 0.0625, 0.3438, 0.125, 0.3125, 0.125, 0.3125, 0.0625, 0.3437, 0.5, 0.3438, 0.5625, 0.3125, 0.5625, 0.3125, 0.5, 0.3438, 0.9375, 0.3281, 1.0, 0.3125, 0.9375, 0.3281, 0.0, 0.3438, 0.0625, 0.3125, 0.0625, 0.3438, 0.4375, 0.3437, 0.5, 0.3125, 0.5, 0.3125, 0.4375, 0.3438, 0.875, 0.3438, 0.9375, 0.3125, 0.9375, 0.3125, 0.875, 0.3125, 0.125, 0.3125, 0.1875, 0.2812, 0.1875, 0.2812, 0.125, 0.3125, 0.5625, 0.3125, 0.625, 0.2812, 0.625, 0.2812, 0.5625, 0.3125, 0.0625, 0.3125, 0.125, 0.2812, 0.125, 0.2812, 0.0625, 0.3125, 0.5, 0.3125, 0.5625, 0.2812, 0.5625, 0.2812, 0.5, 0.3125, 0.9375, 0.2969, 1.0, 0.2812, 0.9375, 0.2969, 0.0, 0.3125, 0.0625, 0.2812, 0.0625, 0.3125, 0.4375, 0.3125, 0.5, 0.2812, 0.5, 0.2812, 0.4375, 0.3125, 0.875, 0.3125, 0.9375, 0.2812, 0.9375, 0.2812, 0.875, 0.3125, 0.375, 0.3125, 0.4375, 0.2812, 0.4375, 0.2812, 0.375, 0.3125, 0.8125, 0.3125, 0.875, 0.2812, 0.875, 0.2812, 0.8125, 0.3125, 0.3125, 0.3125, 0.375, 0.2812, 0.375, 0.2812, 0.3125, 0.3125, 0.75, 0.3125, 0.8125, 0.2812, 0.8125, 0.2812, 0.75, 0.3125, 0.25, 0.3125, 0.3125, 0.2812, 0.3125, 0.2812, 0.25, 0.3125, 0.6875, 0.3125, 0.75, 0.2812, 0.75, 0.2812, 0.6875, 0.3125, 0.1875, 0.3125, 0.25, 0.2812, 0.25, 0.2812, 0.1875, 0.3125, 0.625, 0.3125, 0.6875, 0.2812, 0.6875, 0.2812, 0.625, 0.2812, 0.3125, 0.2812, 0.375, 0.25, 0.375, 0.25, 0.3125, 0.2812, 0.75, 0.2812, 0.8125, 0.25, 0.8125, 0.25, 0.75, 0.2812, 0.25, 0.2812, 0.3125, 0.25, 0.3125, 0.25, 0.25, 0.2812, 0.6875, 0.2812, 0.75, 0.25, 0.75, 0.25, 0.6875, 0.2812, 0.1875, 0.2812, 0.25, 0.25, 0.25, 0.25, 0.1875, 0.2812, 0.625, 0.2812, 0.6875, 0.25, 0.6875, 0.25, 0.625, 0.2812, 0.125, 0.2812, 0.1875, 0.25, 0.1875, 0.25, 0.125, 0.2812, 0.5625, 0.2812, 0.625, 0.25, 0.625, 0.25, 0.5625, 0.2812, 0.0625, 0.2812, 0.125, 0.25, 0.125, 0.25, 0.0625, 0.2812, 0.5, 0.2812, 0.5625, 0.25, 0.5625, 0.25, 0.5, 0.2812, 0.9375, 0.2656, 1.0, 0.25, 0.9375, 0.2656, 0.0, 0.2812, 0.0625, 0.25, 0.0625, 0.2812, 0.4375, 0.2812, 0.5, 0.25, 0.5, 0.25, 0.4375, 0.2812, 0.875, 0.2812, 0.9375, 0.25, 0.9375, 0.25, 0.875, 0.2812, 0.375, 0.2812, 0.4375, 0.25, 0.4375, 0.25, 0.375, 0.2812, 0.8125, 0.2812, 0.875, 0.25, 0.875, 0.25, 0.8125, 0.25, 0.0625, 0.25, 0.125, 0.2188, 0.125, 0.2188, 0.0625, 0.25, 0.5, 0.25, 0.5625, 0.2188, 0.5625, 0.2187, 0.5, 0.25, 0.9375, 0.2344, 1.0, 0.2188, 0.9375, 0.2344, 0.0, 0.25, 0.0625, 0.2188, 0.0625, 0.25, 0.4375, 0.25, 0.5, 0.2187, 0.5, 0.2188, 0.4375, 0.25, 0.875, 0.25, 0.9375, 0.2188, 0.9375, 0.2188, 0.875, 0.25, 0.375, 0.25, 0.4375, 0.2188, 0.4375, 0.2188, 0.375, 0.25, 0.8125, 0.25, 0.875, 0.2188, 0.875, 0.2188, 0.8125, 0.25, 0.3125, 0.25, 0.375, 0.2188, 0.375, 0.2188, 0.3125, 0.25, 0.75, 0.25, 0.8125, 0.2188, 0.8125, 0.2188, 0.75, 0.25, 0.25, 0.25, 0.3125, 0.2188, 0.3125, 0.2188, 0.25, 0.25, 0.6875, 0.25, 0.75, 0.2188, 0.75, 0.2188, 0.6875, 0.25, 0.1875, 0.25, 0.25, 0.2188, 0.25, 0.2188, 0.1875, 0.25, 0.625, 0.25, 0.6875, 0.2188, 0.6875, 0.2188, 0.625, 0.25, 0.125, 0.25, 0.1875, 0.2188, 0.1875, 0.2188, 0.125, 0.25, 0.5625, 0.25, 0.625, 0.2188, 0.625, 0.2188, 0.5625, 0.2188, 0.75, 0.2188, 0.8125, 0.1875, 0.8125, 0.1875, 0.75, 0.2188, 0.25, 0.2188, 0.3125, 0.1875, 0.3125, 0.1875, 0.25, 0.2188, 0.6875, 0.2188, 0.75, 0.1875, 0.75, 0.1875, 0.6875, 0.2188, 0.1875, 0.2188, 0.25, 0.1875, 0.25, 0.1875, 0.1875, 0.2188, 0.625, 0.2188, 0.6875, 0.1875, 0.6875, 0.1875, 0.625, 0.2188, 0.125, 0.2188, 0.1875, 0.1875, 0.1875, 0.1875, 0.125, 0.2188, 0.5625, 0.2188, 0.625, 0.1875, 0.625, 0.1875, 0.5625, 0.2188, 0.0625, 0.2188, 0.125, 0.1875, 0.125, 0.1875, 0.0625, 0.2187, 0.5, 0.2188, 0.5625, 0.1875, 0.5625, 0.1875, 0.5, 0.2188, 0.9375, 0.2031, 1.0, 0.1875, 0.9375, 0.2031, 0.0, 0.2188, 0.0625, 0.1875, 0.0625, 0.2188, 0.4375, 0.2187, 0.5, 0.1875, 0.5, 0.1875, 0.4375, 0.2188, 0.875, 0.2188, 0.9375, 0.1875, 0.9375, 0.1875, 0.875, 0.2188, 0.375, 0.2188, 0.4375, 0.1875, 0.4375, 0.1875, 0.375, 0.2188, 0.8125, 0.2188, 0.875, 0.1875, 0.875, 0.1875, 0.8125, 0.2188, 0.3125, 0.2188, 0.375, 0.1875, 0.375, 0.1875, 0.3125, 0.1875, 0.5, 0.1875, 0.5625, 0.1562, 0.5625, 0.1562, 0.5, 0.1875, 0.9375, 0.1719, 1.0, 0.1563, 0.9375, 0.1719, 0.0, 0.1875, 0.0625, 0.1563, 0.0625, 0.1875, 0.4375, 0.1875, 0.5, 0.1562, 0.5, 0.1562, 0.4375, 0.1875, 0.875, 0.1875, 0.9375, 0.1563, 0.9375, 0.1562, 0.875, 0.1875, 0.375, 0.1875, 0.4375, 0.1562, 0.4375, 0.1563, 0.375, 0.1875, 0.8125, 0.1875, 0.875, 0.1562, 0.875, 0.1562, 0.8125, 0.1875, 0.3125, 0.1875, 0.375, 0.1563, 0.375, 0.1562, 0.3125, 0.1875, 0.75, 0.1875, 0.8125, 0.1562, 0.8125, 0.1562, 0.75, 0.1875, 0.25, 0.1875, 0.3125, 0.1562, 0.3125, 0.1562, 0.25, 0.1875, 0.6875, 0.1875, 0.75, 0.1562, 0.75, 0.1562, 0.6875, 0.1875, 0.1875, 0.1875, 0.25, 0.1562, 0.25, 0.1562, 0.1875, 0.1875, 0.625, 0.1875, 0.6875, 0.1562, 0.6875, 0.1563, 0.625, 0.1875, 0.125, 0.1875, 0.1875, 0.1562, 0.1875, 0.1562, 0.125, 0.1875, 0.5625, 0.1875, 0.625, 0.1563, 0.625, 0.1562, 0.5625, 0.1875, 0.0625, 0.1875, 0.125, 0.1562, 0.125, 0.1563, 0.0625, 0.1562, 0.25, 0.1562, 0.3125, 0.125, 0.3125, 0.125, 0.25, 0.1562, 0.6875, 0.1562, 0.75, 0.125, 0.75, 0.125, 0.6875, 0.1562, 0.1875, 0.1562, 0.25, 0.125, 0.25, 0.125, 0.1875, 0.1563, 0.625, 0.1562, 0.6875, 0.125, 0.6875, 0.125, 0.625, 0.1562, 0.125, 0.1562, 0.1875, 0.125, 0.1875, 0.125, 0.125, 0.1562, 0.5625, 0.1563, 0.625, 0.125, 0.625, 0.125, 0.5625, 0.1563, 0.0625, 0.1562, 0.125, 0.125, 0.125, 0.125, 0.0625, 0.1562, 0.5, 0.1562, 0.5625, 0.125, 0.5625, 0.125, 0.5, 0.1563, 0.9375, 0.1406, 1.0, 0.125, 0.9375, 0.1406, 0.0, 0.1563, 0.0625, 0.125, 0.0625, 0.1562, 0.4375, 0.1562, 0.5, 0.125, 0.5, 0.125, 0.4375, 0.1562, 0.875, 0.1563, 0.9375, 0.125, 0.9375, 0.125, 0.875, 0.1563, 0.375, 0.1562, 0.4375, 0.125, 0.4375, 0.125, 0.375, 0.1562, 0.8125, 0.1562, 0.875, 0.125, 0.875, 0.125, 0.8125, 0.1562, 0.3125, 0.1563, 0.375, 0.125, 0.375, 0.125, 0.3125, 0.1562, 0.75, 0.1562, 0.8125, 0.125, 0.8125, 0.125, 0.75, 0.125, 0.9375, 0.1094, 1.0, 0.09375, 0.9375, 0.1094, 0.0, 0.125, 0.0625, 0.09375, 0.0625, 0.125, 0.4375, 0.125, 0.5, 0.09375, 0.5, 0.09375, 0.4375, 0.125, 0.875, 0.125, 0.9375, 0.09375, 0.9375, 0.09375, 0.875, 0.125, 0.375, 0.125, 0.4375, 0.09375, 0.4375, 0.09375, 0.375, 0.125, 0.8125, 0.125, 0.875, 0.09375, 0.875, 0.09375, 0.8125, 0.125, 0.3125, 0.125, 0.375, 0.09375, 0.375, 0.09375, 0.3125, 0.125, 0.75, 0.125, 0.8125, 0.09375, 0.8125, 0.09375, 0.75, 0.125, 0.25, 0.125, 0.3125, 0.09375, 0.3125, 0.09375, 0.25, 0.125, 0.6875, 0.125, 0.75, 0.09375, 0.75, 0.09375, 0.6875, 0.125, 0.1875, 0.125, 0.25, 0.09375, 0.25, 0.09375, 0.1875, 0.125, 0.625, 0.125, 0.6875, 0.09375, 0.6875, 0.09375, 0.625, 0.125, 0.125, 0.125, 0.1875, 0.09375, 0.1875, 0.09375, 0.125, 0.125, 0.5625, 0.125, 0.625, 0.09375, 0.625, 0.09375, 0.5625, 0.125, 0.0625, 0.125, 0.125, 0.09375, 0.125, 0.09375, 0.0625, 0.125, 0.5, 0.125, 0.5625, 0.09375, 0.5625, 0.09375, 0.5, 0.09375, 0.6875, 0.09375, 0.75, 0.0625, 0.75, 0.0625, 0.6875, 0.09375, 0.1875, 0.09375, 0.25, 0.0625, 0.25, 0.0625, 0.1875, 0.09375, 0.625, 0.09375, 0.6875, 0.0625, 0.6875, 0.0625, 0.625, 0.09375, 0.125, 0.09375, 0.1875, 0.0625, 0.1875, 0.0625, 0.125, 0.09375, 0.5625, 0.09375, 0.625, 0.0625, 0.625, 0.0625, 0.5625, 0.09375, 0.0625, 0.09375, 0.125, 0.0625, 0.125, 0.0625, 0.0625, 0.09375, 0.5, 0.09375, 0.5625, 0.0625, 0.5625, 0.0625, 0.5, 0.09375, 0.9375, 0.07812, 1.0, 0.0625, 0.9375, 0.07812, 0.0, 0.09375, 0.0625, 0.0625, 0.0625, 0.09375, 0.4375, 0.09375, 0.5, 0.0625, 0.5, 0.0625, 0.4375, 0.09375, 0.875, 0.09375, 0.9375, 0.0625, 0.9375, 0.0625, 0.875, 0.09375, 0.375, 0.09375, 0.4375, 0.0625, 0.4375, 0.0625, 0.375, 0.09375, 0.8125, 0.09375, 0.875, 0.0625, 0.875, 0.0625, 0.8125, 0.09375, 0.3125, 0.09375, 0.375, 0.0625, 0.375, 0.0625, 0.3125, 0.09375, 0.75, 0.09375, 0.8125, 0.0625, 0.8125, 0.0625, 0.75, 0.09375, 0.25, 0.09375, 0.3125, 0.0625, 0.3125, 0.0625, 0.25, 0.0625, 0.4375, 0.0625, 0.5, 0.03125, 0.5, 0.03125, 0.4375, 0.0625, 0.875, 0.0625, 0.9375, 0.03125, 0.9375, 0.03125, 0.875, 0.0625, 0.375, 0.0625, 0.4375, 0.03125, 0.4375, 0.03125, 0.375, 0.0625, 0.8125, 0.0625, 0.875, 0.03125, 0.875, 0.03125, 0.8125, 0.0625, 0.3125, 0.0625, 0.375, 0.03125, 0.375, 0.03125, 0.3125, 0.0625, 0.75, 0.0625, 0.8125, 0.03125, 0.8125, 0.03125, 0.75, 0.0625, 0.25, 0.0625, 0.3125, 0.03125, 0.3125, 0.03125, 0.25, 0.0625, 0.6875, 0.0625, 0.75, 0.03125, 0.75, 0.03125, 0.6875, 0.0625, 0.1875, 0.0625, 0.25, 0.03125, 0.25, 0.03125, 0.1875, 0.0625, 0.625, 0.0625, 0.6875, 0.03125, 0.6875, 0.03125, 0.625, 0.0625, 0.125, 0.0625, 0.1875, 0.03125, 0.1875, 0.03125, 0.125, 0.0625, 0.5625, 0.0625, 0.625, 0.03125, 0.625, 0.03125, 0.5625, 0.0625, 0.0625, 0.0625, 0.125, 0.03125, 0.125, 0.03125, 0.0625, 0.0625, 0.5, 0.0625, 0.5625, 0.03125, 0.5625, 0.03125, 0.5, 0.0625, 0.9375, 0.04687, 1.0, 0.03125, 0.9375, 0.04687, 0.0, 0.0625, 0.0625, 0.03125, 0.0625, 0.03125, 0.1875, 0.03125, 0.25, 0.0, 0.25, 0.0, 0.1875, 0.03125, 0.625, 0.03125, 0.6875, 0.0, 0.6875, 0.0, 0.625, 0.03125, 0.125, 0.03125, 0.1875, 0.0, 0.1875, 0.0, 0.125, 0.03125, 0.5625, 0.03125, 0.625, 0.0, 0.625, 0.0, 0.5625, 0.03125, 0.0625, 0.03125, 0.125, 0.0, 0.125, 0.0, 0.0625, 0.03125, 0.5, 0.03125, 0.5625, 0.0, 0.5625, 0.0, 0.5, 0.03125, 0.9375, 0.01562, 1.0, 0.0, 0.9375, 0.01562, 0.0, 0.03125, 0.0625, 0.0, 0.0625, 0.03125, 0.4375, 0.03125, 0.5, 0.0, 0.5, 0.0, 0.4375, 0.03125, 0.875, 0.03125, 0.9375, 0.0, 0.9375, 0.0, 0.875, 0.03125, 0.375, 0.03125, 0.4375, 0.0, 0.4375, 0.0, 0.375, 0.03125, 0.8125, 0.03125, 0.875, 0.0, 0.875, 0.0, 0.8125, 0.03125, 0.3125, 0.03125, 0.375, 0.0, 0.375, 0.0, 0.3125, 0.03125, 0.75, 0.03125, 0.8125, 0.0, 0.8125, 0.0, 0.75, 0.03125, 0.25, 0.03125, 0.3125, 0.0, 0.3125, 0.0, 0.25, 0.03125, 0.6875, 0.03125, 0.75, 0.0, 0.75, 0.0, 0.6875, 1.0, 0.375, 1.0, 0.4375, 0.9687, 0.4375, 0.9688, 0.375, 1.0, 0.8125, 1.0, 0.875, 0.9687, 0.875, 0.9687, 0.8125, 1.0, 0.3125, 1.0, 0.375, 0.9688, 0.375, 0.9687, 0.3125, 1.0, 0.75, 1.0, 0.8125, 0.9687, 0.8125, 0.9688, 0.75, 1.0, 0.25, 1.0, 0.3125, 0.9687, 0.3125, 0.9688, 0.25, 1.0, 0.6875, 1.0, 0.75, 0.9688, 0.75, 0.9687, 0.6875, 1.0, 0.1875, 1.0, 0.25, 0.9688, 0.25, 0.9687, 0.1875, 1.0, 0.625, 1.0, 0.6875, 0.9687, 0.6875, 0.9688, 0.625, 1.0, 0.125, 1.0, 0.1875, 0.9687, 0.1875, 0.9687, 0.125, 1.0, 0.5625, 1.0, 0.625, 0.9688, 0.625, 0.9687, 0.5625, 1.0, 0.0625, 1.0, 0.125, 0.9687, 0.125, 0.9688, 0.0625, 1.0, 0.5, 1.0, 0.5625, 0.9687, 0.5625, 0.9687, 0.5, 1.0, 0.9375, 0.9844, 1.0, 0.9688, 0.9375, 0.9844, 0.0, 1.0, 0.0625, 0.9688, 0.0625, 1.0, 0.4375, 1.0, 0.5, 0.9687, 0.5, 0.9687, 0.4375, 1.0, 0.875, 1.0, 0.9375, 0.9688, 0.9375, 0.9687, 0.875, 0.9687, 0.125, 0.9687, 0.1875, 0.9375, 0.1875, 0.9375, 0.125, 0.9687, 0.5625, 0.9688, 0.625, 0.9375, 0.625, 0.9375, 0.5625, 0.9688, 0.0625, 0.9687, 0.125, 0.9375, 0.125, 0.9375, 0.0625, 0.9687, 0.5, 0.9687, 0.5625, 0.9375, 0.5625, 0.9375, 0.5, 0.9688, 0.9375, 0.9531, 1.0, 0.9375, 0.9375, 0.9531, 0.0, 0.9688, 0.0625, 0.9375, 0.0625, 0.9687, 0.4375, 0.9687, 0.5, 0.9375, 0.5, 0.9375, 0.4375, 0.9687, 0.875, 0.9688, 0.9375, 0.9375, 0.9375, 0.9375, 0.875, 0.9688, 0.375, 0.9687, 0.4375, 0.9375, 0.4375, 0.9375, 0.375, 0.9687, 0.8125, 0.9687, 0.875, 0.9375, 0.875, 0.9375, 0.8125, 0.9687, 0.3125, 0.9688, 0.375, 0.9375, 0.375, 0.9375, 0.3125, 0.9688, 0.75, 0.9687, 0.8125, 0.9375, 0.8125, 0.9375, 0.75, 0.9688, 0.25, 0.9687, 0.3125, 0.9375, 0.3125, 0.9375, 0.25, 0.9687, 0.6875, 0.9688, 0.75, 0.9375, 0.75, 0.9375, 0.6875, 0.9687, 0.1875, 0.9688, 0.25, 0.9375, 0.25, 0.9375, 0.1875, 0.9688, 0.625, 0.9687, 0.6875, 0.9375, 0.6875, 0.9375, 0.625, 0.9375, 0.8125, 0.9375, 0.875, 0.9062, 0.875, 0.9062, 0.8125, 0.9375, 0.3125, 0.9375, 0.375, 0.9062, 0.375, 0.9062, 0.3125, 0.9375, 0.75, 0.9375, 0.8125, 0.9062, 0.8125, 0.9062, 0.75, 0.9375, 0.25, 0.9375, 0.3125, 0.9062, 0.3125, 0.9062, 0.25, 0.9375, 0.6875, 0.9375, 0.75, 0.9062, 0.75, 0.9062, 0.6875, 0.9375, 0.1875, 0.9375, 0.25, 0.9062, 0.25, 0.9062, 0.1875, 0.9375, 0.625, 0.9375, 0.6875, 0.9062, 0.6875, 0.9062, 0.625, 0.9375, 0.125, 0.9375, 0.1875, 0.9062, 0.1875, 0.9062, 0.125, 0.9375, 0.5625, 0.9375, 0.625, 0.9062, 0.625, 0.9062, 0.5625, 0.9375, 0.0625, 0.9375, 0.125, 0.9062, 0.125, 0.9062, 0.0625, 0.9375, 0.5, 0.9375, 0.5625, 0.9062, 0.5625, 0.9062, 0.5, 0.9375, 0.9375, 0.9219, 1.0, 0.9062, 0.9375, 0.9219, 0.0, 0.9375, 0.0625, 0.9062, 0.0625, 0.9375, 0.4375, 0.9375, 0.5, 0.9062, 0.5, 0.9062, 0.4375, 0.9375, 0.875, 0.9375, 0.9375, 0.9062, 0.9375, 0.9062, 0.875, 0.9375, 0.375, 0.9375, 0.4375, 0.9062, 0.4375, 0.9062, 0.375, 0.9062, 0.5625, 0.9062, 0.625, 0.875, 0.625, 0.875, 0.5625, 0.9062, 0.0625, 0.9062, 0.125, 0.875, 0.125, 0.875, 0.0625, 0.9062, 0.5, 0.9062, 0.5625, 0.875, 0.5625, 0.875, 0.5, 0.9062, 0.9375, 0.8906, 1.0, 0.875, 0.9375, 0.8906, 0.0, 0.9062, 0.0625, 0.875, 0.0625, 0.9062, 0.4375, 0.9062, 0.5, 0.875, 0.5, 0.875, 0.4375, 0.9062, 0.875, 0.9062, 0.9375, 0.875, 0.9375, 0.875, 0.875, 0.9062, 0.375, 0.9062, 0.4375, 0.875, 0.4375, 0.875, 0.375, 0.9062, 0.8125, 0.9062, 0.875, 0.875, 0.875, 0.875, 0.8125, 0.9062, 0.3125, 0.9062, 0.375, 0.875, 0.375, 0.875, 0.3125, 0.9062, 0.75, 0.9062, 0.8125, 0.875, 0.8125, 0.875, 0.75, 0.9062, 0.25, 0.9062, 0.3125, 0.875, 0.3125, 0.875, 0.25, 0.9062, 0.6875, 0.9062, 0.75, 0.875, 0.75, 0.875, 0.6875, 0.9062, 0.1875, 0.9062, 0.25, 0.875, 0.25, 0.875, 0.1875, 0.9062, 0.625, 0.9062, 0.6875, 0.875, 0.6875, 0.875, 0.625, 0.9062, 0.125, 0.9062, 0.1875, 0.875, 0.1875, 0.875, 0.125, 0.875, 0.3125, 0.875, 0.375, 0.8438, 0.375, 0.8437, 0.3125, 0.875, 0.75, 0.875, 0.8125, 0.8437, 0.8125, 0.8438, 0.75, 0.875, 0.25, 0.875, 0.3125, 0.8437, 0.3125, 0.8438, 0.25, 0.875, 0.6875, 0.875, 0.75, 0.8438, 0.75, 0.8437, 0.6875, 0.875, 0.1875, 0.875, 0.25, 0.8438, 0.25, 0.8437, 0.1875, 0.875, 0.625, 0.875, 0.6875, 0.8437, 0.6875, 0.8438, 0.625, 0.875, 0.125, 0.875, 0.1875, 0.8437, 0.1875, 0.8438, 0.125, 0.875, 0.5625, 0.875, 0.625, 0.8438, 0.625, 0.8437, 0.5625, 0.875, 0.0625, 0.875, 0.125, 0.8438, 0.125, 0.8438, 0.0625, 0.875, 0.5, 0.875, 0.5625, 0.8437, 0.5625, 0.8437, 0.5, 0.875, 0.9375, 0.8594, 1.0, 0.8438, 0.9375, 0.8594, 0.0, 0.875, 0.0625, 0.8438, 0.0625, 0.875, 0.4375, 0.875, 0.5, 0.8437, 0.5, 0.8437, 0.4375, 0.875, 0.875, 0.875, 0.9375, 0.8438, 0.9375, 0.8438, 0.875, 0.875, 0.375, 0.875, 0.4375, 0.8437, 0.4375, 0.8438, 0.375, 0.875, 0.8125, 0.875, 0.875, 0.8438, 0.875, 0.8437, 0.8125, 0.8438, 0.0625, 0.8438, 0.125, 0.8125, 0.125, 0.8125, 0.0625, 0.8437, 0.5, 0.8437, 0.5625, 0.8125, 0.5625, 0.8125, 0.5, 0.8438, 0.9375, 0.8281, 1.0, 0.8125, 0.9375, 0.8281, 0.0, 0.8438, 0.0625, 0.8125, 0.0625, 0.8437, 0.4375, 0.8437, 0.5, 0.8125, 0.5, 0.8125, 0.4375, 0.8438, 0.875, 0.8438, 0.9375, 0.8125, 0.9375, 0.8125, 0.875, 0.8438, 0.375, 0.8437, 0.4375, 0.8125, 0.4375, 0.8125, 0.375, 0.8437, 0.8125, 0.8438, 0.875, 0.8125, 0.875, 0.8125, 0.8125, 0.8437, 0.3125, 0.8438, 0.375, 0.8125, 0.375, 0.8125, 0.3125, 0.8438, 0.75, 0.8437, 0.8125, 0.8125, 0.8125, 0.8125, 0.75, 0.8438, 0.25, 0.8437, 0.3125, 0.8125, 0.3125, 0.8125, 0.25, 0.8437, 0.6875, 0.8438, 0.75, 0.8125, 0.75, 0.8125, 0.6875, 0.8437, 0.1875, 0.8438, 0.25, 0.8125, 0.25, 0.8125, 0.1875, 0.8438, 0.625, 0.8437, 0.6875, 0.8125, 0.6875, 0.8125, 0.625, 0.8438, 0.125, 0.8437, 0.1875, 0.8125, 0.1875, 0.8125, 0.125, 0.8437, 0.5625, 0.8438, 0.625, 0.8125, 0.625, 0.8125, 0.5625, 0.8125, 0.75, 0.8125, 0.8125, 0.7812, 0.8125, 0.7812, 0.75, 0.8125, 0.25, 0.8125, 0.3125, 0.7812, 0.3125, 0.7812, 0.25, 0.8125, 0.6875, 0.8125, 0.75, 0.7812, 0.75, 0.7812, 0.6875, 0.8125, 0.1875, 0.8125, 0.25, 0.7812, 0.25, 0.7812, 0.1875, 0.8125, 0.625, 0.8125, 0.6875, 0.7812, 0.6875, 0.7812, 0.625, 0.8125, 0.125, 0.8125, 0.1875, 0.7812, 0.1875, 0.7812, 0.125, 0.8125, 0.5625, 0.8125, 0.625, 0.7812, 0.625, 0.7812, 0.5625, 0.8125, 0.0625, 0.8125, 0.125, 0.7812, 0.125, 0.7812, 0.0625, 0.8125, 0.5, 0.8125, 0.5625, 0.7812, 0.5625, 0.7812, 0.5, 0.8125, 0.9375, 0.7969, 1.0, 0.7812, 0.9375, 0.7969, 0.0, 0.8125, 0.0625, 0.7812, 0.0625, 0.8125, 0.4375, 0.8125, 0.5, 0.7812, 0.5, 0.7812, 0.4375, 0.8125, 0.875, 0.8125, 0.9375, 0.7812, 0.9375, 0.7812, 0.875, 0.8125, 0.375, 0.8125, 0.4375, 0.7812, 0.4375, 0.7812, 0.375, 0.8125, 0.8125, 0.8125, 0.875, 0.7812, 0.875, 0.7812, 0.8125, 0.8125, 0.3125, 0.8125, 0.375, 0.7812, 0.375, 0.7812, 0.3125, 0.7812, 0.5, 0.7812, 0.5625, 0.75, 0.5625, 0.75, 0.5, 0.7812, 0.9375, 0.7656, 1.0, 0.75, 0.9375, 0.7656, 0.0, 0.7812, 0.0625, 0.75, 0.0625, 0.7812, 0.4375, 0.7812, 0.5, 0.75, 0.5, 0.75, 0.4375, 0.7812, 0.875, 0.7812, 0.9375, 0.75, 0.9375, 0.75, 0.875, 0.7812, 0.375, 0.7812, 0.4375, 0.75, 0.4375, 0.75, 0.375, 0.7812, 0.8125, 0.7812, 0.875, 0.75, 0.875, 0.75, 0.8125, 0.7812, 0.3125, 0.7812, 0.375, 0.75, 0.375, 0.75, 0.3125, 0.7812, 0.75, 0.7812, 0.8125, 0.75, 0.8125, 0.75, 0.75, 0.7812, 0.25, 0.7812, 0.3125, 0.75, 0.3125, 0.75, 0.25, 0.7812, 0.6875, 0.7812, 0.75, 0.75, 0.75, 0.75, 0.6875, 0.7812, 0.1875, 0.7812, 0.25, 0.75, 0.25, 0.75, 0.1875, 0.7812, 0.625, 0.7812, 0.6875, 0.75, 0.6875, 0.75, 0.625, 0.7812, 0.125, 0.7812, 0.1875, 0.75, 0.1875, 0.75, 0.125, 0.7812, 0.5625, 0.7812, 0.625, 0.75, 0.625, 0.75, 0.5625, 0.7812, 0.0625, 0.7812, 0.125, 0.75, 0.125, 0.75, 0.0625])
me_sphere.materials.append(mat_material_007)
me_sphere.update()

# ---- objects
ob_shell = bpy.data.objects.new('shell', me_cube_003)
ob_glass = bpy.data.objects.new('glass', me_cube_006)
ob_bean = bpy.data.objects.new('bean', me_sphere)

# ---- transforms, parenting, visibility, modifiers, constraints
ob_shell.location = (0.0, 0.0, 0.0)
ob_shell.scale = (2.0, 2.0, 2.0)
ob_glass.location = (0.0, 0.0, 0.0)
ob_bean.location = (0.0, 0.0, 0.0)

# ---- collection membership
col_collection.objects.link(ob_shell)
col_collection.objects.link(ob_glass)
col_collection.objects.link(ob_bean)

# ---- scene / render settings (as saved in the file)
scene.frame_start = 1; scene.frame_end = 250; scene.frame_set(1)
scene.render.engine = 'BLENDER_EEVEE_NEXT'
scene.render.bake_bias = 0.0
scene.render.bake_samples = 0
scene.cycles.sampling_pattern = 'TABULATED_SOBOL'
scene.eevee.use_volume_custom_range = False
bpy.context.view_layer.update()

# ---- added for rendering (the .blend has no active camera and no usable light): camera, sun
cam_auto = bpy.data.cameras.new('AutoCamera')
cam_auto.lens = 50.0
cam_auto.sensor_width = 36.0
cam_auto.clip_end = 1000.0
ob_auto_camera = bpy.data.objects.new('AutoCamera', cam_auto)
scene.collection.objects.link(ob_auto_camera)
ob_auto_camera.location = (9.61522, -11.5383, 7.69217)
ob_auto_camera.rotation_euler = (1.09748, -7.21219e-08, 0.694738)
scene.camera = ob_auto_camera
light_auto_sun = bpy.data.lights.new('AutoSun', 'SUN')
light_auto_sun.energy = 3.0
light_auto_sun.angle = 0.0523599
ob_auto_sun = bpy.data.objects.new('AutoSun', light_auto_sun)
scene.collection.objects.link(ob_auto_sun)
ob_auto_sun.rotation_euler = (0.872665, 0.174533, 0.523599)
bpy.context.view_layer.update()
